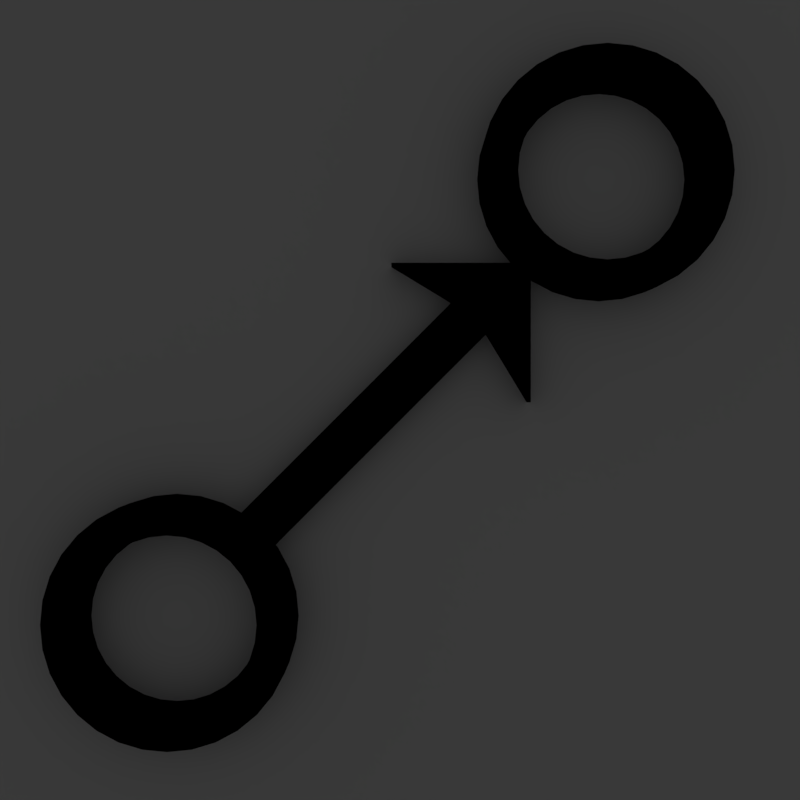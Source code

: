 # Source: Prova.blend  (saved by Blender 2.79.0; exported with 4.5.12 LTS)
import bpy
from mathutils import Matrix  # noqa: F401  (used for matrix-valued properties, if any)

bpy.ops.wm.read_factory_settings(use_empty=True)
scene = bpy.context.scene
scene.name = 'Scene'

# ---- collections
col_collection_1 = bpy.data.collections.new('Collection 1'); scene.collection.children.link(col_collection_1)
col_collection_1.hide_render = True
col_collection_1.hide_viewport = True
col_collection_2 = bpy.data.collections.new('Collection 2'); scene.collection.children.link(col_collection_2)
col_collection_2.hide_render = True
col_collection_2.hide_viewport = True
col_collection_3 = bpy.data.collections.new('Collection 3'); scene.collection.children.link(col_collection_3)
col_collection_3.hide_render = True
col_collection_3.hide_viewport = True
col_collection_4 = bpy.data.collections.new('Collection 4'); scene.collection.children.link(col_collection_4)
col_collection_4.hide_render = True
col_collection_4.hide_viewport = True
col_collection_5 = bpy.data.collections.new('Collection 5'); scene.collection.children.link(col_collection_5)

# ---- materials (node trees are filled in below, after node groups)
mat_material_001 = bpy.data.materials.new('Material.001')
mat_material_001.alpha_threshold = 0.0
mat_material_001.use_transparent_shadow = False
mat_material_001.diffuse_color = (0.0, 0.0, 0.0, 1.0)
mat_material_001.roughness = 0.5
mat_material_002 = bpy.data.materials.new('Material.002')
mat_material_002.alpha_threshold = 0.0
mat_material_002.use_transparent_shadow = False
mat_material_002.diffuse_color = (0.8, 0.01769, 0.009299, 1.0)
mat_material_002.roughness = 0.5

# ---- material node trees

# ---- world
world_world = bpy.data.worlds.new('World'); scene.world = world_world
world_world.color = (0.05088, 0.05088, 0.05088)
world_world.use_sun_shadow = False
world_world.sun_shadow_jitter_overblur = 0.0
world_world.cycles.sampling_method = 'MANUAL'

# ---- cameras
cam_camera = bpy.data.cameras.new('Camera')
cam_camera.clip_end = 100.0
cam_camera.lens = 35.0
cam_camera.sensor_width = 32.0
cam_camera.sensor_height = 18.0
cam_camera.ortho_scale = 7.314
cam_camera.dof.focus_distance = 0.0
cam_camera.dof.aperture_fstop = 128.0

# ---- lights
light_lamp = bpy.data.lights.new('Lamp', 'SUN')
light_lamp.transmission_factor = 0.0
light_lamp.cutoff_distance = 30.0
light_lamp.angle = 0.1993
light_lamp.energy = 0.6
light_lamp.shadow_buffer_clip_start = 1.001
light_lamp.shadow_soft_size = 0.1
light_lamp.shadow_cascade_max_distance = 1000.0

# ---- meshes
me_cylinder_012 = bpy.data.meshes.new('Cylinder.012')
me_cylinder_012.from_pydata([(0.0, 1.0, -1.0), (0.0, 1.0, 1.0), (0.1951, 0.9808, -1.0), (0.1951, 0.9808, 1.0), (0.3827, 0.9239, -1.0), (0.3827, 0.9239, 1.0), (0.5556, 0.8315, -1.0), (0.5556, 0.8315, 1.0), (0.7071, 0.7071, -1.0), (0.7071, 0.7071, 1.0), (0.8315, 0.5556, -1.0), (0.8315, 0.5556, 1.0), (0.9239, 0.3827, -1.0), (0.9239, 0.3827, 1.0), (0.9808, 0.1951, -1.0), (0.9808, 0.1951, 1.0), (1.0, 7.55e-08, -1.0), (1.0, 7.55e-08, 1.0), (0.9808, -0.1951, -1.0), (0.9808, -0.1951, 1.0), (0.9239, -0.3827, -1.0), (0.9239, -0.3827, 1.0), (0.8315, -0.5556, -1.0), (0.8315, -0.5556, 1.0), (0.7071, -0.7071, -1.0), (0.7071, -0.7071, 1.0), (0.5556, -0.8315, -1.0), (0.5556, -0.8315, 1.0), (0.3827, -0.9239, -1.0), (0.3827, -0.9239, 1.0), (0.1951, -0.9808, -1.0), (0.1951, -0.9808, 1.0), (-3.258e-07, -1.0, -1.0), (-3.258e-07, -1.0, 1.0), (-0.1951, -0.9808, -1.0), (-0.1951, -0.9808, 1.0), (-0.3827, -0.9239, -1.0), (-0.3827, -0.9239, 1.0), (-0.5556, -0.8315, -1.0), (-0.5556, -0.8315, 1.0), (-0.7071, -0.7071, -1.0), (-0.7071, -0.7071, 1.0), (-0.8315, -0.5556, -1.0), (-0.8315, -0.5556, 1.0), (-0.9239, -0.3827, -1.0), (-0.9239, -0.3827, 1.0), (-0.9808, -0.1951, -1.0), (-0.9808, -0.1951, 1.0), (-1.0, 9.656e-07, -1.0), (-1.0, 9.656e-07, 1.0), (-0.9808, 0.1951, -1.0), (-0.9808, 0.1951, 1.0), (-0.9239, 0.3827, -1.0), (-0.9239, 0.3827, 1.0), (-0.8315, 0.5556, -1.0), (-0.8315, 0.5556, 1.0), (-0.7071, 0.7071, -1.0), (-0.7071, 0.7071, 1.0), (-0.5556, 0.8315, -1.0), (-0.5556, 0.8315, 1.0), (-0.3827, 0.9239, -1.0), (-0.3827, 0.9239, 1.0), (-0.1951, 0.9808, -1.0), (-0.1951, 0.9808, 1.0), (3.507e-08, 0.7047, 1.0), (0.1375, 0.6912, 1.0), (0.2697, 0.6511, 1.0), (0.3915, 0.5859, 1.0), (0.4983, 0.4983, 1.0), (0.5859, 0.3915, 1.0), (0.6511, 0.2697, 1.0), (0.6912, 0.1375, 1.0), (0.7047, 1.374e-07, 1.0), (0.6912, -0.1375, 1.0), (0.6511, -0.2697, 1.0), (0.5859, -0.3915, 1.0), (0.4983, -0.4983, 1.0), (0.3915, -0.5859, 1.0), (0.2697, -0.6511, 1.0), (0.1375, -0.6912, 1.0), (-1.946e-07, -0.7047, 1.0), (-0.1375, -0.6912, 1.0), (-0.2697, -0.6511, 1.0), (-0.3915, -0.5859, 1.0), (-0.4983, -0.4983, 1.0), (-0.5859, -0.3915, 1.0), (-0.6511, -0.2697, 1.0), (-0.6912, -0.1375, 1.0), (-0.7047, 7.646e-07, 1.0), (-0.6912, 0.1375, 1.0), (-0.6511, 0.2697, 1.0), (-0.5859, 0.3915, 1.0), (-0.4983, 0.4983, 1.0), (-0.3915, 0.5859, 1.0), (-0.2697, 0.6511, 1.0), (-0.1375, 0.6912, 1.0), (3.507e-08, 0.7047, -2.193), (0.1375, 0.6912, -2.193), (0.2697, 0.6511, -2.193), (0.3915, 0.5859, -2.193), (0.4983, 0.4983, -2.193), (0.5859, 0.3915, -2.193), (0.6511, 0.2697, -2.193), (0.6912, 0.1375, -2.193), (0.7047, 1.374e-07, -2.193), (0.6912, -0.1375, -2.193), (0.6511, -0.2697, -2.193), (0.5859, -0.3915, -2.193), (0.4983, -0.4983, -2.193), (0.3915, -0.5859, -2.193), (0.2697, -0.6511, -2.193), (0.1375, -0.6912, -2.193), (-1.946e-07, -0.7047, -2.193), (-0.1375, -0.6912, -2.193), (-0.2697, -0.6511, -2.193), (-0.3915, -0.5859, -2.193), (-0.4983, -0.4983, -2.193), (-0.5859, -0.3915, -2.193), (-0.6511, -0.2697, -2.193), (-0.6912, -0.1375, -2.193), (-0.7047, 7.646e-07, -2.193), (-0.6912, 0.1375, -2.193), (-0.6511, 0.2697, -2.193), (-0.5859, 0.3915, -2.193), (-0.4983, 0.4983, -2.193), (-0.3915, 0.5859, -2.193), (-0.2697, 0.6511, -2.193), (-0.1375, 0.6912, -2.193)], [], [(0, 1, 3, 2), (2, 3, 5, 4), (4, 5, 7, 6), (6, 7, 9, 8), (8, 9, 11, 10), (10, 11, 13, 12), (12, 13, 15, 14), (14, 15, 17, 16), (16, 17, 19, 18), (18, 19, 21, 20), (20, 21, 23, 22), (22, 23, 25, 24), (24, 25, 27, 26), (26, 27, 29, 28), (28, 29, 31, 30), (30, 31, 33, 32), (32, 33, 35, 34), (34, 35, 37, 36), (36, 37, 39, 38), (38, 39, 41, 40), (40, 41, 43, 42), (42, 43, 45, 44), (44, 45, 47, 46), (46, 47, 49, 48), (48, 49, 51, 50), (50, 51, 53, 52), (52, 53, 55, 54), (54, 55, 57, 56), (56, 57, 59, 58), (58, 59, 61, 60), (31, 29, 78, 79), (60, 61, 63, 62), (62, 63, 1, 0), (0, 2, 4, 6, 8, 10, 12, 14, 16, 18, 20, 22, 24, 26, 28, 30, 32, 34, 36, 38, 40, 42, 44, 46, 48, 50, 52, 54, 56, 58, 60, 62), (49, 47, 87, 88), (5, 3, 65, 66), (23, 21, 74, 75), (41, 39, 83, 84), (59, 57, 92, 93), (15, 13, 70, 71), (33, 31, 79, 80), (51, 49, 88, 89), (7, 5, 66, 67), (25, 23, 75, 76), (43, 41, 84, 85), (61, 59, 93, 94), (17, 15, 71, 72), (35, 33, 80, 81), (53, 51, 89, 90), (9, 7, 67, 68), (27, 25, 76, 77), (45, 43, 85, 86), (63, 61, 94, 95), (19, 17, 72, 73), (37, 35, 81, 82), (55, 53, 90, 91), (11, 9, 68, 69), (29, 27, 77, 78), (47, 45, 86, 87), (3, 1, 64, 65), (1, 63, 95, 64), (21, 19, 73, 74), (39, 37, 82, 83), (57, 55, 91, 92), (13, 11, 69, 70), (80, 79, 111, 112), (67, 66, 98, 99), (94, 93, 125, 126), (81, 80, 112, 113), (68, 67, 99, 100), (95, 94, 126, 127), (82, 81, 113, 114), (69, 68, 100, 101), (64, 95, 127, 96), (83, 82, 114, 115), (70, 69, 101, 102), (84, 83, 115, 116), (71, 70, 102, 103), (85, 84, 116, 117), (72, 71, 103, 104), (86, 85, 117, 118), (73, 72, 104, 105), (87, 86, 118, 119), (74, 73, 105, 106), (88, 87, 119, 120), (75, 74, 106, 107), (89, 88, 120, 121), (76, 75, 107, 108), (90, 89, 121, 122), (77, 76, 108, 109), (91, 90, 122, 123), (78, 77, 109, 110), (65, 64, 96, 97), (92, 91, 123, 124), (79, 78, 110, 111), (66, 65, 97, 98), (93, 92, 124, 125)])
me_cylinder_012.materials.append(mat_material_001)
me_cylinder_012.use_remesh_preserve_volume = False
me_cylinder_012.use_remesh_preserve_attributes = False
me_cylinder_012.use_mirror_vertex_groups = False
me_cylinder_012.update()
me_cylinder_011 = bpy.data.meshes.new('Cylinder.011')
me_cylinder_011.from_pydata([(0.0, 1.0, -1.0), (0.0, 1.0, 1.0), (0.1951, 0.9808, -1.0), (0.1951, 0.9808, 1.0), (0.3827, 0.9239, -1.0), (0.3827, 0.9239, 1.0), (0.5556, 0.8315, -1.0), (0.5556, 0.8315, 1.0), (0.7071, 0.7071, -1.0), (0.7071, 0.7071, 1.0), (0.8315, 0.5556, -1.0), (0.8315, 0.5556, 1.0), (0.9239, 0.3827, -1.0), (0.9239, 0.3827, 1.0), (0.9808, 0.1951, -1.0), (0.9808, 0.1951, 1.0), (1.0, 7.55e-08, -1.0), (1.0, 7.55e-08, 1.0), (0.9808, -0.1951, -1.0), (0.9808, -0.1951, 1.0), (0.9239, -0.3827, -1.0), (0.9239, -0.3827, 1.0), (0.8315, -0.5556, -1.0), (0.8315, -0.5556, 1.0), (0.7071, -0.7071, -1.0), (0.7071, -0.7071, 1.0), (0.5556, -0.8315, -1.0), (0.5556, -0.8315, 1.0), (0.3827, -0.9239, -1.0), (0.3827, -0.9239, 1.0), (0.1951, -0.9808, -1.0), (0.1951, -0.9808, 1.0), (-3.258e-07, -1.0, -1.0), (-3.258e-07, -1.0, 1.0), (-0.1951, -0.9808, -1.0), (-0.1951, -0.9808, 1.0), (-0.3827, -0.9239, -1.0), (-0.3827, -0.9239, 1.0), (-0.5556, -0.8315, -1.0), (-0.5556, -0.8315, 1.0), (-0.7071, -0.7071, -1.0), (-0.7071, -0.7071, 1.0), (-0.8315, -0.5556, -1.0), (-0.8315, -0.5556, 1.0), (-0.9239, -0.3827, -1.0), (-0.9239, -0.3827, 1.0), (-0.9808, -0.1951, -1.0), (-0.9808, -0.1951, 1.0), (-1.0, 9.656e-07, -1.0), (-1.0, 9.656e-07, 1.0), (-0.9808, 0.1951, -1.0), (-0.9808, 0.1951, 1.0), (-0.9239, 0.3827, -1.0), (-0.9239, 0.3827, 1.0), (-0.8315, 0.5556, -1.0), (-0.8315, 0.5556, 1.0), (-0.7071, 0.7071, -1.0), (-0.7071, 0.7071, 1.0), (-0.5556, 0.8315, -1.0), (-0.5556, 0.8315, 1.0), (-0.3827, 0.9239, -1.0), (-0.3827, 0.9239, 1.0), (-0.1951, 0.9808, -1.0), (-0.1951, 0.9808, 1.0), (3.507e-08, 0.7047, 1.0), (0.1375, 0.6912, 1.0), (0.2697, 0.6511, 1.0), (0.3915, 0.5859, 1.0), (0.4983, 0.4983, 1.0), (0.5859, 0.3915, 1.0), (0.6511, 0.2697, 1.0), (0.6912, 0.1375, 1.0), (0.7047, 1.374e-07, 1.0), (0.6912, -0.1375, 1.0), (0.6511, -0.2697, 1.0), (0.5859, -0.3915, 1.0), (0.4983, -0.4983, 1.0), (0.3915, -0.5859, 1.0), (0.2697, -0.6511, 1.0), (0.1375, -0.6912, 1.0), (-1.946e-07, -0.7047, 1.0), (-0.1375, -0.6912, 1.0), (-0.2697, -0.6511, 1.0), (-0.3915, -0.5859, 1.0), (-0.4983, -0.4983, 1.0), (-0.5859, -0.3915, 1.0), (-0.6511, -0.2697, 1.0), (-0.6912, -0.1375, 1.0), (-0.7047, 7.646e-07, 1.0), (-0.6912, 0.1375, 1.0), (-0.6511, 0.2697, 1.0), (-0.5859, 0.3915, 1.0), (-0.4983, 0.4983, 1.0), (-0.3915, 0.5859, 1.0), (-0.2697, 0.6511, 1.0), (-0.1375, 0.6912, 1.0), (3.507e-08, 0.7047, -2.193), (0.1375, 0.6912, -2.193), (0.2697, 0.6511, -2.193), (0.3915, 0.5859, -2.193), (0.4983, 0.4983, -2.193), (0.5859, 0.3915, -2.193), (0.6511, 0.2697, -2.193), (0.6912, 0.1375, -2.193), (0.7047, 1.374e-07, -2.193), (0.6912, -0.1375, -2.193), (0.6511, -0.2697, -2.193), (0.5859, -0.3915, -2.193), (0.4983, -0.4983, -2.193), (0.3915, -0.5859, -2.193), (0.2697, -0.6511, -2.193), (0.1375, -0.6912, -2.193), (-1.946e-07, -0.7047, -2.193), (-0.1375, -0.6912, -2.193), (-0.2697, -0.6511, -2.193), (-0.3915, -0.5859, -2.193), (-0.4983, -0.4983, -2.193), (-0.5859, -0.3915, -2.193), (-0.6511, -0.2697, -2.193), (-0.6912, -0.1375, -2.193), (-0.7047, 7.646e-07, -2.193), (-0.6912, 0.1375, -2.193), (-0.6511, 0.2697, -2.193), (-0.5859, 0.3915, -2.193), (-0.4983, 0.4983, -2.193), (-0.3915, 0.5859, -2.193), (-0.2697, 0.6511, -2.193), (-0.1375, 0.6912, -2.193)], [], [(0, 1, 3, 2), (2, 3, 5, 4), (4, 5, 7, 6), (6, 7, 9, 8), (8, 9, 11, 10), (10, 11, 13, 12), (12, 13, 15, 14), (14, 15, 17, 16), (16, 17, 19, 18), (18, 19, 21, 20), (20, 21, 23, 22), (22, 23, 25, 24), (24, 25, 27, 26), (26, 27, 29, 28), (28, 29, 31, 30), (30, 31, 33, 32), (32, 33, 35, 34), (34, 35, 37, 36), (36, 37, 39, 38), (38, 39, 41, 40), (40, 41, 43, 42), (42, 43, 45, 44), (44, 45, 47, 46), (46, 47, 49, 48), (48, 49, 51, 50), (50, 51, 53, 52), (52, 53, 55, 54), (54, 55, 57, 56), (56, 57, 59, 58), (58, 59, 61, 60), (31, 29, 78, 79), (60, 61, 63, 62), (62, 63, 1, 0), (0, 2, 4, 6, 8, 10, 12, 14, 16, 18, 20, 22, 24, 26, 28, 30, 32, 34, 36, 38, 40, 42, 44, 46, 48, 50, 52, 54, 56, 58, 60, 62), (49, 47, 87, 88), (5, 3, 65, 66), (23, 21, 74, 75), (41, 39, 83, 84), (59, 57, 92, 93), (15, 13, 70, 71), (33, 31, 79, 80), (51, 49, 88, 89), (7, 5, 66, 67), (25, 23, 75, 76), (43, 41, 84, 85), (61, 59, 93, 94), (17, 15, 71, 72), (35, 33, 80, 81), (53, 51, 89, 90), (9, 7, 67, 68), (27, 25, 76, 77), (45, 43, 85, 86), (63, 61, 94, 95), (19, 17, 72, 73), (37, 35, 81, 82), (55, 53, 90, 91), (11, 9, 68, 69), (29, 27, 77, 78), (47, 45, 86, 87), (3, 1, 64, 65), (1, 63, 95, 64), (21, 19, 73, 74), (39, 37, 82, 83), (57, 55, 91, 92), (13, 11, 69, 70), (80, 79, 111, 112), (67, 66, 98, 99), (94, 93, 125, 126), (81, 80, 112, 113), (68, 67, 99, 100), (95, 94, 126, 127), (82, 81, 113, 114), (69, 68, 100, 101), (64, 95, 127, 96), (83, 82, 114, 115), (70, 69, 101, 102), (84, 83, 115, 116), (71, 70, 102, 103), (85, 84, 116, 117), (72, 71, 103, 104), (86, 85, 117, 118), (73, 72, 104, 105), (87, 86, 118, 119), (74, 73, 105, 106), (88, 87, 119, 120), (75, 74, 106, 107), (89, 88, 120, 121), (76, 75, 107, 108), (90, 89, 121, 122), (77, 76, 108, 109), (91, 90, 122, 123), (78, 77, 109, 110), (65, 64, 96, 97), (92, 91, 123, 124), (79, 78, 110, 111), (66, 65, 97, 98), (93, 92, 124, 125)])
me_cylinder_011.materials.append(mat_material_001)
me_cylinder_011.use_remesh_preserve_volume = False
me_cylinder_011.use_remesh_preserve_attributes = False
me_cylinder_011.use_mirror_vertex_groups = False
me_cylinder_011.update()
me_cylinder_002 = bpy.data.meshes.new('Cylinder.002')
me_cylinder_002.from_pydata([(0.0, 1.0, -1.0), (0.0, 1.0, 1.0), (0.1951, 0.9808, -1.0), (0.1951, 0.9808, 1.0), (0.3827, 0.9239, -1.0), (0.3827, 0.9239, 1.0), (0.5556, 0.8315, -1.0), (0.5556, 0.8315, 1.0), (0.7071, 0.7071, -1.0), (0.7071, 0.7071, 1.0), (0.8315, 0.5556, -1.0), (0.8315, 0.5556, 1.0), (0.9239, 0.3827, -1.0), (0.9239, 0.3827, 1.0), (0.9808, 0.1951, -1.0), (0.9808, 0.1951, 1.0), (1.0, 7.55e-08, -1.0), (1.0, 7.55e-08, 1.0), (0.9808, -0.1951, -1.0), (0.9808, -0.1951, 1.0), (0.9239, -0.3827, -1.0), (0.9239, -0.3827, 1.0), (0.8315, -0.5556, -1.0), (0.8315, -0.5556, 1.0), (0.7071, -0.7071, -1.0), (0.7071, -0.7071, 1.0), (0.5556, -0.8315, -1.0), (0.5556, -0.8315, 1.0), (0.3827, -0.9239, -1.0), (0.3827, -0.9239, 1.0), (0.1951, -0.9808, -1.0), (0.1951, -0.9808, 1.0), (-3.258e-07, -1.0, -1.0), (-3.258e-07, -1.0, 1.0), (-0.1951, -0.9808, -1.0), (-0.1951, -0.9808, 1.0), (-0.3827, -0.9239, -1.0), (-0.3827, -0.9239, 1.0), (-0.5556, -0.8315, -1.0), (-0.5556, -0.8315, 1.0), (-0.7071, -0.7071, -1.0), (-0.7071, -0.7071, 1.0), (-0.8315, -0.5556, -1.0), (-0.8315, -0.5556, 1.0), (-0.9239, -0.3827, -1.0), (-0.9239, -0.3827, 1.0), (-0.9808, -0.1951, -1.0), (-0.9808, -0.1951, 1.0), (-1.0, 9.656e-07, -1.0), (-1.0, 9.656e-07, 1.0), (-0.9808, 0.1951, -1.0), (-0.9808, 0.1951, 1.0), (-0.9239, 0.3827, -1.0), (-0.9239, 0.3827, 1.0), (-0.8315, 0.5556, -1.0), (-0.8315, 0.5556, 1.0), (-0.7071, 0.7071, -1.0), (-0.7071, 0.7071, 1.0), (-0.5556, 0.8315, -1.0), (-0.5556, 0.8315, 1.0), (-0.3827, 0.9239, -1.0), (-0.3827, 0.9239, 1.0), (-0.1951, 0.9808, -1.0), (-0.1951, 0.9808, 1.0)], [], [(0, 1, 3, 2), (2, 3, 5, 4), (4, 5, 7, 6), (6, 7, 9, 8), (8, 9, 11, 10), (10, 11, 13, 12), (12, 13, 15, 14), (14, 15, 17, 16), (16, 17, 19, 18), (18, 19, 21, 20), (20, 21, 23, 22), (22, 23, 25, 24), (24, 25, 27, 26), (26, 27, 29, 28), (28, 29, 31, 30), (30, 31, 33, 32), (32, 33, 35, 34), (34, 35, 37, 36), (36, 37, 39, 38), (38, 39, 41, 40), (40, 41, 43, 42), (42, 43, 45, 44), (44, 45, 47, 46), (46, 47, 49, 48), (48, 49, 51, 50), (50, 51, 53, 52), (52, 53, 55, 54), (54, 55, 57, 56), (56, 57, 59, 58), (58, 59, 61, 60), (3, 1, 63, 61, 59, 57, 55, 53, 51, 49, 47, 45, 43, 41, 39, 37, 35, 33, 31, 29, 27, 25, 23, 21, 19, 17, 15, 13, 11, 9, 7, 5), (60, 61, 63, 62), (62, 63, 1, 0), (0, 2, 4, 6, 8, 10, 12, 14, 16, 18, 20, 22, 24, 26, 28, 30, 32, 34, 36, 38, 40, 42, 44, 46, 48, 50, 52, 54, 56, 58, 60, 62)])
me_cylinder_002.materials.append(mat_material_001)
me_cylinder_002.use_remesh_preserve_volume = False
me_cylinder_002.use_remesh_preserve_attributes = False
me_cylinder_002.use_mirror_vertex_groups = False
me_cylinder_002.update()
me_plane = bpy.data.meshes.new('Plane')
me_plane.from_pydata([(-1.0, -1.0, 0.0), (1.0, -1.0, 0.0), (-1.0, 1.0, 0.0), (1.0, 1.0, 0.0)], [], [(0, 1, 3, 2)])
me_plane.use_remesh_preserve_volume = False
me_plane.use_remesh_preserve_attributes = False
me_plane.use_mirror_vertex_groups = False
me_plane.update()
me_cylinder_005 = bpy.data.meshes.new('Cylinder.005')
me_cylinder_005.from_pydata([(0.0, 1.0, -1.0), (0.0, 1.0, 1.0), (0.1951, 0.9808, -1.0), (0.1951, 0.9808, 1.0), (0.3827, 0.9239, -1.0), (0.3827, 0.9239, 1.0), (0.5556, 0.8315, -1.0), (0.5556, 0.8315, 1.0), (0.7071, 0.7071, -1.0), (0.7071, 0.7071, 1.0), (0.8315, 0.5556, -1.0), (0.8315, 0.5556, 1.0), (0.9239, 0.3827, -1.0), (0.9239, 0.3827, 1.0), (0.9808, 0.1951, -1.0), (0.9808, 0.1951, 1.0), (1.0, 7.55e-08, -1.0), (1.0, 7.55e-08, 1.0), (0.9808, -0.1951, -1.0), (0.9808, -0.1951, 1.0), (0.9239, -0.3827, -1.0), (0.9239, -0.3827, 1.0), (0.8315, -0.5556, -1.0), (0.8315, -0.5556, 1.0), (0.7071, -0.7071, -1.0), (0.7071, -0.7071, 1.0), (0.5556, -0.8315, -1.0), (0.5556, -0.8315, 1.0), (0.3827, -0.9239, -1.0), (0.3827, -0.9239, 1.0), (0.1951, -0.9808, -1.0), (0.1951, -0.9808, 1.0), (-3.258e-07, -1.0, -1.0), (-3.258e-07, -1.0, 1.0), (-0.1951, -0.9808, -1.0), (-0.1951, -0.9808, 1.0), (-0.3827, -0.9239, -1.0), (-0.3827, -0.9239, 1.0), (-0.5556, -0.8315, -1.0), (-0.5556, -0.8315, 1.0), (-0.7071, -0.7071, -1.0), (-0.7071, -0.7071, 1.0), (-0.8315, -0.5556, -1.0), (-0.8315, -0.5556, 1.0), (-0.9239, -0.3827, -1.0), (-0.9239, -0.3827, 1.0), (-0.9808, -0.1951, -1.0), (-0.9808, -0.1951, 1.0), (-1.0, 9.656e-07, -1.0), (-1.0, 9.656e-07, 1.0), (-0.9808, 0.1951, -1.0), (-0.9808, 0.1951, 1.0), (-0.9239, 0.3827, -1.0), (-0.9239, 0.3827, 1.0), (-0.8315, 0.5556, -1.0), (-0.8315, 0.5556, 1.0), (-0.7071, 0.7071, -1.0), (-0.7071, 0.7071, 1.0), (-0.5556, 0.8315, -1.0), (-0.5556, 0.8315, 1.0), (-0.3827, 0.9239, -1.0), (-0.3827, 0.9239, 1.0), (-0.1951, 0.9808, -1.0), (-0.1951, 0.9808, 1.0), (3.507e-08, 0.7047, 1.0), (0.1375, 0.6912, 1.0), (0.2697, 0.6511, 1.0), (0.3915, 0.5859, 1.0), (0.4983, 0.4983, 1.0), (0.5859, 0.3915, 1.0), (0.6511, 0.2697, 1.0), (0.6912, 0.1375, 1.0), (0.7047, 1.374e-07, 1.0), (0.6912, -0.1375, 1.0), (0.6511, -0.2697, 1.0), (0.5859, -0.3915, 1.0), (0.4983, -0.4983, 1.0), (0.3915, -0.5859, 1.0), (0.2697, -0.6511, 1.0), (0.1375, -0.6912, 1.0), (-1.946e-07, -0.7047, 1.0), (-0.1375, -0.6912, 1.0), (-0.2697, -0.6511, 1.0), (-0.3915, -0.5859, 1.0), (-0.4983, -0.4983, 1.0), (-0.5859, -0.3915, 1.0), (-0.6511, -0.2697, 1.0), (-0.6912, -0.1375, 1.0), (-0.7047, 7.646e-07, 1.0), (-0.6912, 0.1375, 1.0), (-0.6511, 0.2697, 1.0), (-0.5859, 0.3915, 1.0), (-0.4983, 0.4983, 1.0), (-0.3915, 0.5859, 1.0), (-0.2697, 0.6511, 1.0), (-0.1375, 0.6912, 1.0), (3.507e-08, 0.7047, -2.193), (0.1375, 0.6912, -2.193), (0.2697, 0.6511, -2.193), (0.3915, 0.5859, -2.193), (0.4983, 0.4983, -2.193), (0.5859, 0.3915, -2.193), (0.6511, 0.2697, -2.193), (0.6912, 0.1375, -2.193), (0.7047, 1.374e-07, -2.193), (0.6912, -0.1375, -2.193), (0.6511, -0.2697, -2.193), (0.5859, -0.3915, -2.193), (0.4983, -0.4983, -2.193), (0.3915, -0.5859, -2.193), (0.2697, -0.6511, -2.193), (0.1375, -0.6912, -2.193), (-1.946e-07, -0.7047, -2.193), (-0.1375, -0.6912, -2.193), (-0.2697, -0.6511, -2.193), (-0.3915, -0.5859, -2.193), (-0.4983, -0.4983, -2.193), (-0.5859, -0.3915, -2.193), (-0.6511, -0.2697, -2.193), (-0.6912, -0.1375, -2.193), (-0.7047, 7.646e-07, -2.193), (-0.6912, 0.1375, -2.193), (-0.6511, 0.2697, -2.193), (-0.5859, 0.3915, -2.193), (-0.4983, 0.4983, -2.193), (-0.3915, 0.5859, -2.193), (-0.2697, 0.6511, -2.193), (-0.1375, 0.6912, -2.193)], [], [(0, 1, 3, 2), (2, 3, 5, 4), (4, 5, 7, 6), (6, 7, 9, 8), (8, 9, 11, 10), (10, 11, 13, 12), (12, 13, 15, 14), (14, 15, 17, 16), (16, 17, 19, 18), (18, 19, 21, 20), (20, 21, 23, 22), (22, 23, 25, 24), (24, 25, 27, 26), (26, 27, 29, 28), (28, 29, 31, 30), (30, 31, 33, 32), (32, 33, 35, 34), (34, 35, 37, 36), (36, 37, 39, 38), (38, 39, 41, 40), (40, 41, 43, 42), (42, 43, 45, 44), (44, 45, 47, 46), (46, 47, 49, 48), (48, 49, 51, 50), (50, 51, 53, 52), (52, 53, 55, 54), (54, 55, 57, 56), (56, 57, 59, 58), (58, 59, 61, 60), (31, 29, 78, 79), (60, 61, 63, 62), (62, 63, 1, 0), (0, 2, 4, 6, 8, 10, 12, 14, 16, 18, 20, 22, 24, 26, 28, 30, 32, 34, 36, 38, 40, 42, 44, 46, 48, 50, 52, 54, 56, 58, 60, 62), (49, 47, 87, 88), (5, 3, 65, 66), (23, 21, 74, 75), (41, 39, 83, 84), (59, 57, 92, 93), (15, 13, 70, 71), (33, 31, 79, 80), (51, 49, 88, 89), (7, 5, 66, 67), (25, 23, 75, 76), (43, 41, 84, 85), (61, 59, 93, 94), (17, 15, 71, 72), (35, 33, 80, 81), (53, 51, 89, 90), (9, 7, 67, 68), (27, 25, 76, 77), (45, 43, 85, 86), (63, 61, 94, 95), (19, 17, 72, 73), (37, 35, 81, 82), (55, 53, 90, 91), (11, 9, 68, 69), (29, 27, 77, 78), (47, 45, 86, 87), (3, 1, 64, 65), (1, 63, 95, 64), (21, 19, 73, 74), (39, 37, 82, 83), (57, 55, 91, 92), (13, 11, 69, 70), (80, 79, 111, 112), (67, 66, 98, 99), (94, 93, 125, 126), (81, 80, 112, 113), (68, 67, 99, 100), (95, 94, 126, 127), (82, 81, 113, 114), (69, 68, 100, 101), (64, 95, 127, 96), (83, 82, 114, 115), (70, 69, 101, 102), (84, 83, 115, 116), (71, 70, 102, 103), (85, 84, 116, 117), (72, 71, 103, 104), (86, 85, 117, 118), (73, 72, 104, 105), (87, 86, 118, 119), (74, 73, 105, 106), (88, 87, 119, 120), (75, 74, 106, 107), (89, 88, 120, 121), (76, 75, 107, 108), (90, 89, 121, 122), (77, 76, 108, 109), (91, 90, 122, 123), (78, 77, 109, 110), (65, 64, 96, 97), (92, 91, 123, 124), (79, 78, 110, 111), (66, 65, 97, 98), (93, 92, 124, 125)])
me_cylinder_005.materials.append(mat_material_001)
me_cylinder_005.use_remesh_preserve_volume = False
me_cylinder_005.use_remesh_preserve_attributes = False
me_cylinder_005.use_mirror_vertex_groups = False
me_cylinder_005.update()
me_cylinder_004 = bpy.data.meshes.new('Cylinder.004')
me_cylinder_004.from_pydata([(0.0, 1.0, -1.0), (0.0, 1.0, 1.0), (0.1951, 0.9808, -1.0), (0.1951, 0.9808, 1.0), (0.3827, 0.9239, -1.0), (0.3827, 0.9239, 1.0), (0.5556, 0.8315, -1.0), (0.5556, 0.8315, 1.0), (0.7071, 0.7071, -1.0), (0.7071, 0.7071, 1.0), (0.8315, 0.5556, -1.0), (0.8315, 0.5556, 1.0), (0.9239, 0.3827, -1.0), (0.9239, 0.3827, 1.0), (0.9808, 0.1951, -1.0), (0.9808, 0.1951, 1.0), (1.0, 7.55e-08, -1.0), (1.0, 7.55e-08, 1.0), (0.9808, -0.1951, -1.0), (0.9808, -0.1951, 1.0), (0.9239, -0.3827, -1.0), (0.9239, -0.3827, 1.0), (0.8315, -0.5556, -1.0), (0.8315, -0.5556, 1.0), (0.7071, -0.7071, -1.0), (0.7071, -0.7071, 1.0), (0.5556, -0.8315, -1.0), (0.5556, -0.8315, 1.0), (0.3827, -0.9239, -1.0), (0.3827, -0.9239, 1.0), (0.1951, -0.9808, -1.0), (0.1951, -0.9808, 1.0), (-3.258e-07, -1.0, -1.0), (-3.258e-07, -1.0, 1.0), (-0.1951, -0.9808, -1.0), (-0.1951, -0.9808, 1.0), (-0.3827, -0.9239, -1.0), (-0.3827, -0.9239, 1.0), (-0.5556, -0.8315, -1.0), (-0.5556, -0.8315, 1.0), (-0.7071, -0.7071, -1.0), (-0.7071, -0.7071, 1.0), (-0.8315, -0.5556, -1.0), (-0.8315, -0.5556, 1.0), (-0.9239, -0.3827, -1.0), (-0.9239, -0.3827, 1.0), (-0.9808, -0.1951, -1.0), (-0.9808, -0.1951, 1.0), (-1.0, 9.656e-07, -1.0), (-1.0, 9.656e-07, 1.0), (-0.9808, 0.1951, -1.0), (-0.9808, 0.1951, 1.0), (-0.9239, 0.3827, -1.0), (-0.9239, 0.3827, 1.0), (-0.8315, 0.5556, -1.0), (-0.8315, 0.5556, 1.0), (-0.7071, 0.7071, -1.0), (-0.7071, 0.7071, 1.0), (-0.5556, 0.8315, -1.0), (-0.5556, 0.8315, 1.0), (-0.3827, 0.9239, -1.0), (-0.3827, 0.9239, 1.0), (-0.1951, 0.9808, -1.0), (-0.1951, 0.9808, 1.0), (3.507e-08, 0.7047, 1.0), (0.1375, 0.6912, 1.0), (0.2697, 0.6511, 1.0), (0.3915, 0.5859, 1.0), (0.4983, 0.4983, 1.0), (0.5859, 0.3915, 1.0), (0.6511, 0.2697, 1.0), (0.6912, 0.1375, 1.0), (0.7047, 1.374e-07, 1.0), (0.6912, -0.1375, 1.0), (0.6511, -0.2697, 1.0), (0.5859, -0.3915, 1.0), (0.4983, -0.4983, 1.0), (0.3915, -0.5859, 1.0), (0.2697, -0.6511, 1.0), (0.1375, -0.6912, 1.0), (-1.946e-07, -0.7047, 1.0), (-0.1375, -0.6912, 1.0), (-0.2697, -0.6511, 1.0), (-0.3915, -0.5859, 1.0), (-0.4983, -0.4983, 1.0), (-0.5859, -0.3915, 1.0), (-0.6511, -0.2697, 1.0), (-0.6912, -0.1375, 1.0), (-0.7047, 7.646e-07, 1.0), (-0.6912, 0.1375, 1.0), (-0.6511, 0.2697, 1.0), (-0.5859, 0.3915, 1.0), (-0.4983, 0.4983, 1.0), (-0.3915, 0.5859, 1.0), (-0.2697, 0.6511, 1.0), (-0.1375, 0.6912, 1.0), (3.507e-08, 0.7047, -2.193), (0.1375, 0.6912, -2.193), (0.2697, 0.6511, -2.193), (0.3915, 0.5859, -2.193), (0.4983, 0.4983, -2.193), (0.5859, 0.3915, -2.193), (0.6511, 0.2697, -2.193), (0.6912, 0.1375, -2.193), (0.7047, 1.374e-07, -2.193), (0.6912, -0.1375, -2.193), (0.6511, -0.2697, -2.193), (0.5859, -0.3915, -2.193), (0.4983, -0.4983, -2.193), (0.3915, -0.5859, -2.193), (0.2697, -0.6511, -2.193), (0.1375, -0.6912, -2.193), (-1.946e-07, -0.7047, -2.193), (-0.1375, -0.6912, -2.193), (-0.2697, -0.6511, -2.193), (-0.3915, -0.5859, -2.193), (-0.4983, -0.4983, -2.193), (-0.5859, -0.3915, -2.193), (-0.6511, -0.2697, -2.193), (-0.6912, -0.1375, -2.193), (-0.7047, 7.646e-07, -2.193), (-0.6912, 0.1375, -2.193), (-0.6511, 0.2697, -2.193), (-0.5859, 0.3915, -2.193), (-0.4983, 0.4983, -2.193), (-0.3915, 0.5859, -2.193), (-0.2697, 0.6511, -2.193), (-0.1375, 0.6912, -2.193)], [], [(0, 1, 3, 2), (2, 3, 5, 4), (4, 5, 7, 6), (6, 7, 9, 8), (8, 9, 11, 10), (10, 11, 13, 12), (12, 13, 15, 14), (14, 15, 17, 16), (16, 17, 19, 18), (18, 19, 21, 20), (20, 21, 23, 22), (22, 23, 25, 24), (24, 25, 27, 26), (26, 27, 29, 28), (28, 29, 31, 30), (30, 31, 33, 32), (32, 33, 35, 34), (34, 35, 37, 36), (36, 37, 39, 38), (38, 39, 41, 40), (40, 41, 43, 42), (42, 43, 45, 44), (44, 45, 47, 46), (46, 47, 49, 48), (48, 49, 51, 50), (50, 51, 53, 52), (52, 53, 55, 54), (54, 55, 57, 56), (56, 57, 59, 58), (58, 59, 61, 60), (31, 29, 78, 79), (60, 61, 63, 62), (62, 63, 1, 0), (0, 2, 4, 6, 8, 10, 12, 14, 16, 18, 20, 22, 24, 26, 28, 30, 32, 34, 36, 38, 40, 42, 44, 46, 48, 50, 52, 54, 56, 58, 60, 62), (49, 47, 87, 88), (5, 3, 65, 66), (23, 21, 74, 75), (41, 39, 83, 84), (59, 57, 92, 93), (15, 13, 70, 71), (33, 31, 79, 80), (51, 49, 88, 89), (7, 5, 66, 67), (25, 23, 75, 76), (43, 41, 84, 85), (61, 59, 93, 94), (17, 15, 71, 72), (35, 33, 80, 81), (53, 51, 89, 90), (9, 7, 67, 68), (27, 25, 76, 77), (45, 43, 85, 86), (63, 61, 94, 95), (19, 17, 72, 73), (37, 35, 81, 82), (55, 53, 90, 91), (11, 9, 68, 69), (29, 27, 77, 78), (47, 45, 86, 87), (3, 1, 64, 65), (1, 63, 95, 64), (21, 19, 73, 74), (39, 37, 82, 83), (57, 55, 91, 92), (13, 11, 69, 70), (80, 79, 111, 112), (67, 66, 98, 99), (94, 93, 125, 126), (81, 80, 112, 113), (68, 67, 99, 100), (95, 94, 126, 127), (82, 81, 113, 114), (69, 68, 100, 101), (64, 95, 127, 96), (83, 82, 114, 115), (70, 69, 101, 102), (84, 83, 115, 116), (71, 70, 102, 103), (85, 84, 116, 117), (72, 71, 103, 104), (86, 85, 117, 118), (73, 72, 104, 105), (87, 86, 118, 119), (74, 73, 105, 106), (88, 87, 119, 120), (75, 74, 106, 107), (89, 88, 120, 121), (76, 75, 107, 108), (90, 89, 121, 122), (77, 76, 108, 109), (91, 90, 122, 123), (78, 77, 109, 110), (65, 64, 96, 97), (92, 91, 123, 124), (79, 78, 110, 111), (66, 65, 97, 98), (93, 92, 124, 125)])
me_cylinder_004.materials.append(mat_material_001)
me_cylinder_004.use_remesh_preserve_volume = False
me_cylinder_004.use_remesh_preserve_attributes = False
me_cylinder_004.use_mirror_vertex_groups = False
me_cylinder_004.update()
me_cylinder_003 = bpy.data.meshes.new('Cylinder.003')
me_cylinder_003.from_pydata([(0.0, 1.0, -1.0), (0.0, 1.0, 1.0), (0.1951, 0.9808, -1.0), (0.1951, 0.9808, 1.0), (0.3827, 0.9239, -1.0), (0.3827, 0.9239, 1.0), (0.5556, 0.8315, -1.0), (0.5556, 0.8315, 1.0), (0.7071, 0.7071, -1.0), (0.7071, 0.7071, 1.0), (0.8315, 0.5556, -1.0), (0.8315, 0.5556, 1.0), (0.9239, 0.3827, -1.0), (0.9239, 0.3827, 1.0), (0.9808, 0.1951, -1.0), (0.9808, 0.1951, 1.0), (1.0, 7.55e-08, -1.0), (1.0, 7.55e-08, 1.0), (0.9808, -0.1951, -1.0), (0.9808, -0.1951, 1.0), (0.9239, -0.3827, -1.0), (0.9239, -0.3827, 1.0), (0.8315, -0.5556, -1.0), (0.8315, -0.5556, 1.0), (0.7071, -0.7071, -1.0), (0.7071, -0.7071, 1.0), (0.5556, -0.8315, -1.0), (0.5556, -0.8315, 1.0), (0.3827, -0.9239, -1.0), (0.3827, -0.9239, 1.0), (0.1951, -0.9808, -1.0), (0.1951, -0.9808, 1.0), (-3.258e-07, -1.0, -1.0), (-3.258e-07, -1.0, 1.0), (-0.1951, -0.9808, -1.0), (-0.1951, -0.9808, 1.0), (-0.3827, -0.9239, -1.0), (-0.3827, -0.9239, 1.0), (-0.5556, -0.8315, -1.0), (-0.5556, -0.8315, 1.0), (-0.7071, -0.7071, -1.0), (-0.7071, -0.7071, 1.0), (-0.8315, -0.5556, -1.0), (-0.8315, -0.5556, 1.0), (-0.9239, -0.3827, -1.0), (-0.9239, -0.3827, 1.0), (-0.9808, -0.1951, -1.0), (-0.9808, -0.1951, 1.0), (-1.0, 9.656e-07, -1.0), (-1.0, 9.656e-07, 1.0), (-0.9808, 0.1951, -1.0), (-0.9808, 0.1951, 1.0), (-0.9239, 0.3827, -1.0), (-0.9239, 0.3827, 1.0), (-0.8315, 0.5556, -1.0), (-0.8315, 0.5556, 1.0), (-0.7071, 0.7071, -1.0), (-0.7071, 0.7071, 1.0), (-0.5556, 0.8315, -1.0), (-0.5556, 0.8315, 1.0), (-0.3827, 0.9239, -1.0), (-0.3827, 0.9239, 1.0), (-0.1951, 0.9808, -1.0), (-0.1951, 0.9808, 1.0), (3.507e-08, 0.7047, 1.0), (0.1375, 0.6912, 1.0), (0.2697, 0.6511, 1.0), (0.3915, 0.5859, 1.0), (0.4983, 0.4983, 1.0), (0.5859, 0.3915, 1.0), (0.6511, 0.2697, 1.0), (0.6912, 0.1375, 1.0), (0.7047, 1.374e-07, 1.0), (0.6912, -0.1375, 1.0), (0.6511, -0.2697, 1.0), (0.5859, -0.3915, 1.0), (0.4983, -0.4983, 1.0), (0.3915, -0.5859, 1.0), (0.2697, -0.6511, 1.0), (0.1375, -0.6912, 1.0), (-1.946e-07, -0.7047, 1.0), (-0.1375, -0.6912, 1.0), (-0.2697, -0.6511, 1.0), (-0.3915, -0.5859, 1.0), (-0.4983, -0.4983, 1.0), (-0.5859, -0.3915, 1.0), (-0.6511, -0.2697, 1.0), (-0.6912, -0.1375, 1.0), (-0.7047, 7.646e-07, 1.0), (-0.6912, 0.1375, 1.0), (-0.6511, 0.2697, 1.0), (-0.5859, 0.3915, 1.0), (-0.4983, 0.4983, 1.0), (-0.3915, 0.5859, 1.0), (-0.2697, 0.6511, 1.0), (-0.1375, 0.6912, 1.0), (3.507e-08, 0.7047, -2.193), (0.1375, 0.6912, -2.193), (0.2697, 0.6511, -2.193), (0.3915, 0.5859, -2.193), (0.4983, 0.4983, -2.193), (0.5859, 0.3915, -2.193), (0.6511, 0.2697, -2.193), (0.6912, 0.1375, -2.193), (0.7047, 1.374e-07, -2.193), (0.6912, -0.1375, -2.193), (0.6511, -0.2697, -2.193), (0.5859, -0.3915, -2.193), (0.4983, -0.4983, -2.193), (0.3915, -0.5859, -2.193), (0.2697, -0.6511, -2.193), (0.1375, -0.6912, -2.193), (-1.946e-07, -0.7047, -2.193), (-0.1375, -0.6912, -2.193), (-0.2697, -0.6511, -2.193), (-0.3915, -0.5859, -2.193), (-0.4983, -0.4983, -2.193), (-0.5859, -0.3915, -2.193), (-0.6511, -0.2697, -2.193), (-0.6912, -0.1375, -2.193), (-0.7047, 7.646e-07, -2.193), (-0.6912, 0.1375, -2.193), (-0.6511, 0.2697, -2.193), (-0.5859, 0.3915, -2.193), (-0.4983, 0.4983, -2.193), (-0.3915, 0.5859, -2.193), (-0.2697, 0.6511, -2.193), (-0.1375, 0.6912, -2.193)], [], [(0, 1, 3, 2), (2, 3, 5, 4), (4, 5, 7, 6), (6, 7, 9, 8), (8, 9, 11, 10), (10, 11, 13, 12), (12, 13, 15, 14), (14, 15, 17, 16), (16, 17, 19, 18), (18, 19, 21, 20), (20, 21, 23, 22), (22, 23, 25, 24), (24, 25, 27, 26), (26, 27, 29, 28), (28, 29, 31, 30), (30, 31, 33, 32), (32, 33, 35, 34), (34, 35, 37, 36), (36, 37, 39, 38), (38, 39, 41, 40), (40, 41, 43, 42), (42, 43, 45, 44), (44, 45, 47, 46), (46, 47, 49, 48), (48, 49, 51, 50), (50, 51, 53, 52), (52, 53, 55, 54), (54, 55, 57, 56), (56, 57, 59, 58), (58, 59, 61, 60), (31, 29, 78, 79), (60, 61, 63, 62), (62, 63, 1, 0), (0, 2, 4, 6, 8, 10, 12, 14, 16, 18, 20, 22, 24, 26, 28, 30, 32, 34, 36, 38, 40, 42, 44, 46, 48, 50, 52, 54, 56, 58, 60, 62), (49, 47, 87, 88), (5, 3, 65, 66), (23, 21, 74, 75), (41, 39, 83, 84), (59, 57, 92, 93), (15, 13, 70, 71), (33, 31, 79, 80), (51, 49, 88, 89), (7, 5, 66, 67), (25, 23, 75, 76), (43, 41, 84, 85), (61, 59, 93, 94), (17, 15, 71, 72), (35, 33, 80, 81), (53, 51, 89, 90), (9, 7, 67, 68), (27, 25, 76, 77), (45, 43, 85, 86), (63, 61, 94, 95), (19, 17, 72, 73), (37, 35, 81, 82), (55, 53, 90, 91), (11, 9, 68, 69), (29, 27, 77, 78), (47, 45, 86, 87), (3, 1, 64, 65), (1, 63, 95, 64), (21, 19, 73, 74), (39, 37, 82, 83), (57, 55, 91, 92), (13, 11, 69, 70), (80, 79, 111, 112), (67, 66, 98, 99), (94, 93, 125, 126), (81, 80, 112, 113), (68, 67, 99, 100), (95, 94, 126, 127), (82, 81, 113, 114), (69, 68, 100, 101), (64, 95, 127, 96), (83, 82, 114, 115), (70, 69, 101, 102), (84, 83, 115, 116), (71, 70, 102, 103), (85, 84, 116, 117), (72, 71, 103, 104), (86, 85, 117, 118), (73, 72, 104, 105), (87, 86, 118, 119), (74, 73, 105, 106), (88, 87, 119, 120), (75, 74, 106, 107), (89, 88, 120, 121), (76, 75, 107, 108), (90, 89, 121, 122), (77, 76, 108, 109), (91, 90, 122, 123), (78, 77, 109, 110), (65, 64, 96, 97), (92, 91, 123, 124), (79, 78, 110, 111), (66, 65, 97, 98), (93, 92, 124, 125)])
me_cylinder_003.materials.append(mat_material_001)
me_cylinder_003.use_remesh_preserve_volume = False
me_cylinder_003.use_remesh_preserve_attributes = False
me_cylinder_003.use_mirror_vertex_groups = False
me_cylinder_003.update()
me_plane_001 = bpy.data.meshes.new('Plane.001')
me_plane_001.from_pydata([(-1.0, -1.0, 0.0), (1.0, -1.0, 0.0), (-1.0, 1.0, 0.0), (1.0, 1.0, 0.0)], [], [(0, 1, 3, 2)])
me_plane_001.use_remesh_preserve_volume = False
me_plane_001.use_remesh_preserve_attributes = False
me_plane_001.use_mirror_vertex_groups = False
me_plane_001.update()
me_cube_002 = bpy.data.meshes.new('Cube.002')
me_cube_002.from_pydata([(-1.0, -1.0, -1.0), (-1.0, -1.0, 1.0), (-1.0, 1.0, -1.0), (-1.0, 1.0, 1.0), (1.0, -1.0, -1.0), (1.0, -1.0, 1.0), (1.0, 1.0, -1.0), (1.0, 1.0, 1.0)], [], [(0, 1, 3, 2), (2, 3, 7, 6), (6, 7, 5, 4), (4, 5, 1, 0), (2, 6, 4, 0), (7, 3, 1, 5)])
me_cube_002.materials.append(mat_material_002)
me_cube_002.use_remesh_preserve_volume = False
me_cube_002.use_remesh_preserve_attributes = False
me_cube_002.use_mirror_vertex_groups = False
me_cube_002.update()
me_cube_001 = bpy.data.meshes.new('Cube.001')
me_cube_001.from_pydata([(-1.0, -1.0, -1.0), (-1.0, -1.0, 1.0), (-1.0, 1.0, -1.0), (-1.0, 1.0, 1.0), (1.0, -1.0, -1.0), (1.0, -1.0, 1.0), (1.0, 1.0, -1.0), (1.0, 1.0, 1.0)], [], [(0, 1, 3, 2), (2, 3, 7, 6), (6, 7, 5, 4), (4, 5, 1, 0), (2, 6, 4, 0), (7, 3, 1, 5)])
me_cube_001.materials.append(mat_material_002)
me_cube_001.use_remesh_preserve_volume = False
me_cube_001.use_remesh_preserve_attributes = False
me_cube_001.use_mirror_vertex_groups = False
me_cube_001.update()
me_cylinder_006 = bpy.data.meshes.new('Cylinder.006')
me_cylinder_006.from_pydata([(0.0, 1.0, -1.0), (0.0, 1.0, 1.0), (0.1951, 0.9808, -1.0), (0.1951, 0.9808, 1.0), (0.3827, 0.9239, -1.0), (0.3827, 0.9239, 1.0), (0.5556, 0.8315, -1.0), (0.5556, 0.8315, 1.0), (0.7071, 0.7071, -1.0), (0.7071, 0.7071, 1.0), (0.8315, 0.5556, -1.0), (0.8315, 0.5556, 1.0), (0.9239, 0.3827, -1.0), (0.9239, 0.3827, 1.0), (0.9808, 0.1951, -1.0), (0.9808, 0.1951, 1.0), (1.0, 7.55e-08, -1.0), (1.0, 7.55e-08, 1.0), (0.9808, -0.1951, -1.0), (0.9808, -0.1951, 1.0), (0.9239, -0.3827, -1.0), (0.9239, -0.3827, 1.0), (0.8315, -0.5556, -1.0), (0.8315, -0.5556, 1.0), (0.7071, -0.7071, -1.0), (0.7071, -0.7071, 1.0), (0.5556, -0.8315, -1.0), (0.5556, -0.8315, 1.0), (0.3827, -0.9239, -1.0), (0.3827, -0.9239, 1.0), (0.1951, -0.9808, -1.0), (0.1951, -0.9808, 1.0), (-3.258e-07, -1.0, -1.0), (-3.258e-07, -1.0, 1.0), (-0.1951, -0.9808, -1.0), (-0.1951, -0.9808, 1.0), (-0.3827, -0.9239, -1.0), (-0.3827, -0.9239, 1.0), (-0.5556, -0.8315, -1.0), (-0.5556, -0.8315, 1.0), (-0.7071, -0.7071, -1.0), (-0.7071, -0.7071, 1.0), (-0.8315, -0.5556, -1.0), (-0.8315, -0.5556, 1.0), (-0.9239, -0.3827, -1.0), (-0.9239, -0.3827, 1.0), (-0.9808, -0.1951, -1.0), (-0.9808, -0.1951, 1.0), (-1.0, 9.656e-07, -1.0), (-1.0, 9.656e-07, 1.0), (-0.9808, 0.1951, -1.0), (-0.9808, 0.1951, 1.0), (-0.9239, 0.3827, -1.0), (-0.9239, 0.3827, 1.0), (-0.8315, 0.5556, -1.0), (-0.8315, 0.5556, 1.0), (-0.7071, 0.7071, -1.0), (-0.7071, 0.7071, 1.0), (-0.5556, 0.8315, -1.0), (-0.5556, 0.8315, 1.0), (-0.3827, 0.9239, -1.0), (-0.3827, 0.9239, 1.0), (-0.1951, 0.9808, -1.0), (-0.1951, 0.9808, 1.0), (3.507e-08, 0.7047, 1.0), (0.1375, 0.6912, 1.0), (0.2697, 0.6511, 1.0), (0.3915, 0.5859, 1.0), (0.4983, 0.4983, 1.0), (0.5859, 0.3915, 1.0), (0.6511, 0.2697, 1.0), (0.6912, 0.1375, 1.0), (0.7047, 1.374e-07, 1.0), (0.6912, -0.1375, 1.0), (0.6511, -0.2697, 1.0), (0.5859, -0.3915, 1.0), (0.4983, -0.4983, 1.0), (0.3915, -0.5859, 1.0), (0.2697, -0.6511, 1.0), (0.1375, -0.6912, 1.0), (-1.946e-07, -0.7047, 1.0), (-0.1375, -0.6912, 1.0), (-0.2697, -0.6511, 1.0), (-0.3915, -0.5859, 1.0), (-0.4983, -0.4983, 1.0), (-0.5859, -0.3915, 1.0), (-0.6511, -0.2697, 1.0), (-0.6912, -0.1375, 1.0), (-0.7047, 7.646e-07, 1.0), (-0.6912, 0.1375, 1.0), (-0.6511, 0.2697, 1.0), (-0.5859, 0.3915, 1.0), (-0.4983, 0.4983, 1.0), (-0.3915, 0.5859, 1.0), (-0.2697, 0.6511, 1.0), (-0.1375, 0.6912, 1.0), (3.507e-08, 0.7047, -2.193), (0.1375, 0.6912, -2.193), (0.2697, 0.6511, -2.193), (0.3915, 0.5859, -2.193), (0.4983, 0.4983, -2.193), (0.5859, 0.3915, -2.193), (0.6511, 0.2697, -2.193), (0.6912, 0.1375, -2.193), (0.7047, 1.374e-07, -2.193), (0.6912, -0.1375, -2.193), (0.6511, -0.2697, -2.193), (0.5859, -0.3915, -2.193), (0.4983, -0.4983, -2.193), (0.3915, -0.5859, -2.193), (0.2697, -0.6511, -2.193), (0.1375, -0.6912, -2.193), (-1.946e-07, -0.7047, -2.193), (-0.1375, -0.6912, -2.193), (-0.2697, -0.6511, -2.193), (-0.3915, -0.5859, -2.193), (-0.4983, -0.4983, -2.193), (-0.5859, -0.3915, -2.193), (-0.6511, -0.2697, -2.193), (-0.6912, -0.1375, -2.193), (-0.7047, 7.646e-07, -2.193), (-0.6912, 0.1375, -2.193), (-0.6511, 0.2697, -2.193), (-0.5859, 0.3915, -2.193), (-0.4983, 0.4983, -2.193), (-0.3915, 0.5859, -2.193), (-0.2697, 0.6511, -2.193), (-0.1375, 0.6912, -2.193)], [], [(0, 1, 3, 2), (2, 3, 5, 4), (4, 5, 7, 6), (6, 7, 9, 8), (8, 9, 11, 10), (10, 11, 13, 12), (12, 13, 15, 14), (14, 15, 17, 16), (16, 17, 19, 18), (18, 19, 21, 20), (20, 21, 23, 22), (22, 23, 25, 24), (24, 25, 27, 26), (26, 27, 29, 28), (28, 29, 31, 30), (30, 31, 33, 32), (32, 33, 35, 34), (34, 35, 37, 36), (36, 37, 39, 38), (38, 39, 41, 40), (40, 41, 43, 42), (42, 43, 45, 44), (44, 45, 47, 46), (46, 47, 49, 48), (48, 49, 51, 50), (50, 51, 53, 52), (52, 53, 55, 54), (54, 55, 57, 56), (56, 57, 59, 58), (58, 59, 61, 60), (31, 29, 78, 79), (60, 61, 63, 62), (62, 63, 1, 0), (0, 2, 4, 6, 8, 10, 12, 14, 16, 18, 20, 22, 24, 26, 28, 30, 32, 34, 36, 38, 40, 42, 44, 46, 48, 50, 52, 54, 56, 58, 60, 62), (49, 47, 87, 88), (5, 3, 65, 66), (23, 21, 74, 75), (41, 39, 83, 84), (59, 57, 92, 93), (15, 13, 70, 71), (33, 31, 79, 80), (51, 49, 88, 89), (7, 5, 66, 67), (25, 23, 75, 76), (43, 41, 84, 85), (61, 59, 93, 94), (17, 15, 71, 72), (35, 33, 80, 81), (53, 51, 89, 90), (9, 7, 67, 68), (27, 25, 76, 77), (45, 43, 85, 86), (63, 61, 94, 95), (19, 17, 72, 73), (37, 35, 81, 82), (55, 53, 90, 91), (11, 9, 68, 69), (29, 27, 77, 78), (47, 45, 86, 87), (3, 1, 64, 65), (1, 63, 95, 64), (21, 19, 73, 74), (39, 37, 82, 83), (57, 55, 91, 92), (13, 11, 69, 70), (80, 79, 111, 112), (67, 66, 98, 99), (94, 93, 125, 126), (81, 80, 112, 113), (68, 67, 99, 100), (95, 94, 126, 127), (82, 81, 113, 114), (69, 68, 100, 101), (64, 95, 127, 96), (83, 82, 114, 115), (70, 69, 101, 102), (84, 83, 115, 116), (71, 70, 102, 103), (85, 84, 116, 117), (72, 71, 103, 104), (86, 85, 117, 118), (73, 72, 104, 105), (87, 86, 118, 119), (74, 73, 105, 106), (88, 87, 119, 120), (75, 74, 106, 107), (89, 88, 120, 121), (76, 75, 107, 108), (90, 89, 121, 122), (77, 76, 108, 109), (91, 90, 122, 123), (78, 77, 109, 110), (65, 64, 96, 97), (92, 91, 123, 124), (79, 78, 110, 111), (66, 65, 97, 98), (93, 92, 124, 125)])
me_cylinder_006.materials.append(mat_material_001)
me_cylinder_006.use_remesh_preserve_volume = False
me_cylinder_006.use_remesh_preserve_attributes = False
me_cylinder_006.use_mirror_vertex_groups = False
me_cylinder_006.update()
me_plane_002 = bpy.data.meshes.new('Plane.002')
me_plane_002.from_pydata([(-1.0, -1.0, 0.0), (1.0, -1.0, 0.0), (-1.0, 1.0, 0.0), (1.0, 1.0, 0.0)], [], [(0, 1, 3, 2)])
me_plane_002.use_remesh_preserve_volume = False
me_plane_002.use_remesh_preserve_attributes = False
me_plane_002.use_mirror_vertex_groups = False
me_plane_002.update()
me_cube_012 = bpy.data.meshes.new('Cube.012')
me_cube_012.from_pydata([(-1.0, -1.0, -1.0), (-1.0, -1.0, 1.0), (-1.0, 1.0, -1.0), (-1.0, 1.0, 1.0), (1.0, -1.0, -1.0), (1.0, -1.0, 1.0), (1.0, 1.0, -1.0), (1.0, 1.0, 1.0), (-1.0, 1.0, 0.0), (0.0, 1.0, -1.0), (0.0, 1.0, 1.0), (1.0, 1.0, 0.0), (0.0, 1.0, 0.0), (-1.0, 1.0, -0.5), (-0.5, 1.0, -1.0), (0.5, 1.0, 1.0), (1.0, 1.0, -0.5), (-1.0, 1.0, 0.5), (0.5, 1.0, -1.0), (-0.5, 1.0, 1.0), (1.0, 1.0, 0.5), (0.5, 1.0, 0.0), (-0.5, 1.0, 0.0), (0.0, 1.0, -0.5), (0.0, 1.0, 0.5), (-0.5, 1.0, 0.5), (-0.5, 1.0, -0.5), (0.5, 1.0, -0.5), (0.5, 1.0, 0.5), (-1.0, 1.0, -0.75), (-0.75, 1.0, -1.0), (0.75, 1.0, 1.0), (1.0, 1.0, -0.75), (-1.0, 1.0, 0.25), (0.25, 1.0, -1.0), (-0.25, 1.0, 1.0), (1.0, 1.0, 0.25), (0.75, 1.0, 0.0), (-0.25, 1.0, 0.0), (0.0, 1.0, -0.75), (0.0, 1.0, 0.25), (-1.0, 1.0, -0.25), (-0.25, 1.0, -1.0), (0.25, 1.0, 1.0), (1.0, 1.0, -0.25), (-1.0, 1.0, 0.75), (0.75, 1.0, -1.0), (-0.75, 1.0, 1.0), (1.0, 1.0, 0.75), (0.25, 1.0, 0.0), (-0.75, 1.0, 0.0), (0.0, 1.0, -0.25), (0.0, 1.0, 0.75), (-0.25, 1.0, 0.5), (-0.75, 1.0, 0.5), (-0.5, 1.0, 0.25), (-0.5, 1.0, 0.75), (-0.25, 1.0, -0.5), (-0.75, 1.0, -0.5), (-0.5, 1.0, -0.75), (-0.5, 1.0, -0.25), (0.75, 1.0, -0.5), (0.25, 1.0, -0.5), (0.5, 1.0, -0.75), (0.5, 1.0, -0.25), (0.75, 1.0, 0.5), (0.25, 1.0, 0.5), (0.5, 1.0, 0.25), (0.5, 1.0, 0.75), (0.25, 1.0, 0.75), (0.25, 1.0, 0.25), (0.75, 1.0, 0.25), (0.25, 1.0, -0.25), (0.25, 1.0, -0.75), (0.75, 1.0, -0.75), (-0.75, 1.0, -0.25), (-0.75, 1.0, -0.75), (-0.25, 1.0, -0.75), (-0.75, 1.0, 0.75), (-0.75, 1.0, 0.25), (-0.25, 1.0, 0.25), (-0.25, 1.0, 0.75), (-0.25, 1.0, -0.25), (0.75, 1.0, -0.25), (0.75, 1.0, 0.75), (-1.0, -1.0, 0.0), (1.0, -1.0, 0.0), (0.0, -1.0, -1.0), (0.0, -1.0, 1.0), (-1.0, -1.0, 0.5), (1.0, -1.0, -0.5), (0.5, -1.0, -1.0), (-0.5, -1.0, 1.0), (-1.0, -1.0, -0.5), (1.0, -1.0, 0.5), (-0.5, -1.0, -1.0), (0.5, -1.0, 1.0), (-0.5, -1.0, 0.0), (0.5, -1.0, 0.0), (0.0, -1.0, -0.5), (0.0, -1.0, 0.5), (0.5, -1.0, 0.5), (0.5, -1.0, -0.5), (-0.5, -1.0, -0.5), (-0.5, -1.0, 0.5), (0.5, -2.344, 0.0), (0.0, -2.344, 0.0), (0.0, -2.344, 0.5), (-0.5, -2.344, 0.0), (0.0, -2.344, -0.5), (0.5, -2.344, 0.5), (0.5, -2.344, -0.5), (-0.5, -2.344, -0.5), (-0.5, -2.344, 0.5), (-1.057, 1.0, -0.8038), (-1.057, 1.0, -1.068), (-0.7929, 1.0, -1.068), (0.7929, 1.0, 1.046), (1.057, 1.0, 1.046), (1.057, 1.0, -0.8038), (1.057, 1.0, -1.068), (-1.057, 1.0, 0.2534), (-1.057, 1.0, -0.01088), (-0.2643, 1.0, 1.046), (0.0, 1.0, 1.046), (1.057, 1.0, 0.2534), (1.057, 1.0, -0.01088), (0.7929, 1.0, -0.01088), (-1.057, 1.0, -0.2752), (-1.057, 1.0, -0.5395), (0.2643, 1.0, 1.046), (0.5286, 1.0, 1.046), (1.057, 1.0, -0.2752), (1.057, 1.0, -0.5395), (-1.057, 1.0, 0.782), (-1.057, 1.0, 0.5177), (-0.7929, 1.0, 1.046), (-0.5286, 1.0, 1.046), (1.057, 1.0, 0.782), (1.057, 1.0, 0.5177), (0.7929, 1.0, -0.5395), (0.7929, 1.0, 0.5177), (-1.057, 1.0, 1.046), (0.7929, 1.0, -1.068), (-0.7929, 1.0, -0.01088), (0.0, 1.0, 0.782), (-0.7929, 1.0, 0.5177), (-0.5286, 1.0, 0.782), (-0.7929, 1.0, -0.5395), (0.5286, 1.0, 0.782), (0.2643, 1.0, 0.782), (0.7929, 1.0, 0.2534), (0.7929, 1.0, -0.8038), (-0.7929, 1.0, -0.2752), (-0.7929, 1.0, -0.8038), (-0.7929, 1.0, 0.782), (-0.7929, 1.0, 0.2534), (-0.2643, 1.0, 0.782), (0.7929, 1.0, -0.2752), (0.7929, 1.0, 0.782)], [], [(0, 93, 85, 89, 1, 3, 45, 17, 33, 8, 41, 13, 29, 2), (78, 54, 146, 155), (6, 32, 16, 44, 11, 36, 20, 48, 7, 5, 94, 86, 90, 4), (104, 92, 1, 89), (2, 30, 14, 42, 9, 34, 18, 46, 6, 4, 91, 87, 95, 0), (7, 31, 15, 43, 10, 35, 19, 47, 3, 1, 92, 88, 96, 5), (71, 65, 141, 151), (82, 38, 12, 51), (31, 7, 118, 117), (80, 53, 24, 40), (79, 54, 25, 55), (37, 71, 151, 127), (77, 57, 23, 39), (76, 58, 26, 59), (75, 50, 22, 60), (30, 2, 115, 116), (73, 62, 27, 63), (72, 49, 21, 64), (74, 61, 140, 152), (70, 66, 28, 67), (56, 78, 155, 147), (66, 69, 68, 28), (24, 52, 69, 66), (2, 29, 114, 115), (49, 70, 67, 21), (12, 40, 70, 49), (40, 24, 66, 70), (81, 56, 147, 157), (21, 67, 71, 37), (67, 28, 65, 71), (62, 72, 64, 27), (23, 51, 72, 62), (51, 12, 49, 72), (34, 73, 63, 18), (9, 39, 73, 34), (39, 23, 62, 73), (46, 74, 152, 143), (18, 63, 74, 46), (63, 27, 61, 74), (58, 75, 60, 26), (65, 84, 159, 141), (52, 81, 157, 145), (30, 76, 59, 14), (36, 11, 126, 125), (84, 68, 149, 159), (42, 77, 39, 9), (14, 59, 77, 42), (59, 26, 57, 77), (54, 78, 56, 25), (20, 36, 125, 139), (35, 10, 124, 123), (50, 79, 55, 22), (19, 35, 123, 137), (48, 20, 139, 138), (38, 80, 40, 12), (22, 55, 80, 38), (55, 25, 53, 80), (53, 81, 52, 24), (25, 56, 81, 53), (7, 48, 138, 118), (57, 82, 51, 23), (26, 60, 82, 57), (60, 22, 38, 82), (83, 37, 127, 158), (27, 64, 83, 61), (64, 21, 37, 83), (47, 19, 137, 136), (28, 68, 84, 65), (3, 47, 136, 142), (103, 97, 85, 93), (97, 103, 112, 108), (101, 96, 88, 100), (98, 101, 110, 105), (86, 94, 101, 98), (94, 5, 96, 101), (91, 102, 99, 87), (4, 90, 102, 91), (90, 86, 98, 102), (95, 103, 93, 0), (87, 99, 103, 95), (100, 104, 113, 107), (97, 104, 89, 85), (99, 102, 111, 109), (100, 88, 92, 104), (111, 105, 106, 109), (105, 110, 107, 106), (109, 106, 108, 112), (106, 107, 113, 108), (101, 100, 107, 110), (103, 99, 109, 112), (102, 98, 105, 111), (104, 97, 108, 113), (159, 117, 118, 138), (158, 127, 126, 132), (157, 123, 124, 145), (155, 136, 137, 147), (152, 140, 133, 119), (151, 141, 139, 125), (150, 130, 131, 149), (145, 124, 130, 150), (127, 151, 125, 126), (143, 152, 119, 120), (129, 128, 153, 148), (128, 122, 144, 153), (115, 114, 154, 116), (114, 129, 148, 154), (135, 134, 155, 146), (134, 142, 136, 155), (122, 121, 156, 144), (121, 135, 146, 156), (147, 137, 123, 157), (140, 158, 132, 133), (141, 159, 138, 139), (149, 131, 117, 159), (32, 6, 120, 119), (41, 8, 122, 128), (13, 41, 128, 129), (75, 58, 148, 153), (68, 69, 150, 149), (50, 75, 153, 144), (29, 13, 129, 114), (10, 43, 130, 124), (69, 52, 145, 150), (43, 15, 131, 130), (79, 50, 144, 156), (11, 44, 132, 126), (44, 16, 133, 132), (15, 31, 117, 131), (54, 79, 156, 146), (45, 3, 142, 134), (17, 45, 134, 135), (76, 30, 116, 154), (16, 32, 119, 133), (6, 46, 143, 120), (58, 76, 154, 148), (33, 17, 135, 121), (61, 83, 158, 140), (8, 33, 121, 122)])
me_cube_012.materials.append(mat_material_001)
me_cube_012.use_remesh_preserve_volume = False
me_cube_012.use_remesh_preserve_attributes = False
me_cube_012.use_mirror_vertex_groups = False
me_cube_012.update()
me_cube_003 = bpy.data.meshes.new('Cube.003')
me_cube_003.from_pydata([(-0.8639, -0.9368, -1.0), (-0.8639, -0.9368, 1.0), (-1.331, 1.0, -1.0), (-1.331, 1.0, 1.0), (0.8639, -0.9368, -1.0), (0.8639, -0.9368, 1.0), (1.331, 1.0, -1.0), (1.331, 1.0, 1.0)], [], [(0, 1, 3, 2), (6, 7, 5, 4), (4, 5, 1, 0), (2, 6, 4, 0), (7, 3, 1, 5)])
me_cube_003.materials.append(mat_material_001)
me_cube_003.use_remesh_preserve_volume = False
me_cube_003.use_remesh_preserve_attributes = False
me_cube_003.use_mirror_vertex_groups = False
me_cube_003.update()
me_cylinder_007 = bpy.data.meshes.new('Cylinder.007')
me_cylinder_007.from_pydata([(0.0, 1.0, -1.0), (0.0, 1.0, 1.0), (0.1951, 0.9808, -1.0), (0.1951, 0.9808, 1.0), (0.3827, 0.9239, -1.0), (0.3827, 0.9239, 1.0), (0.5556, 0.8315, -1.0), (0.5556, 0.8315, 1.0), (0.7071, 0.7071, -1.0), (0.7071, 0.7071, 1.0), (0.8315, 0.5556, -1.0), (0.8315, 0.5556, 1.0), (0.9239, 0.3827, -1.0), (0.9239, 0.3827, 1.0), (0.9808, 0.1951, -1.0), (0.9808, 0.1951, 1.0), (1.0, 7.55e-08, -1.0), (1.0, 7.55e-08, 1.0), (0.9808, -0.1951, -1.0), (0.9808, -0.1951, 1.0), (0.9239, -0.3827, -1.0), (0.9239, -0.3827, 1.0), (0.8315, -0.5556, -1.0), (0.8315, -0.5556, 1.0), (0.7071, -0.7071, -1.0), (0.7071, -0.7071, 1.0), (0.5556, -0.8315, -1.0), (0.5556, -0.8315, 1.0), (0.3827, -0.9239, -1.0), (0.3827, -0.9239, 1.0), (0.1951, -0.9808, -1.0), (0.1951, -0.9808, 1.0), (-3.258e-07, -1.0, -1.0), (-3.258e-07, -1.0, 1.0), (-0.1951, -0.9808, -1.0), (-0.1951, -0.9808, 1.0), (-0.3827, -0.9239, -1.0), (-0.3827, -0.9239, 1.0), (-0.5556, -0.8315, -1.0), (-0.5556, -0.8315, 1.0), (-0.7071, -0.7071, -1.0), (-0.7071, -0.7071, 1.0), (-0.8315, -0.5556, -1.0), (-0.8315, -0.5556, 1.0), (-0.9239, -0.3827, -1.0), (-0.9239, -0.3827, 1.0), (-0.9808, -0.1951, -1.0), (-0.9808, -0.1951, 1.0), (-1.0, 9.656e-07, -1.0), (-1.0, 9.656e-07, 1.0), (-0.9808, 0.1951, -1.0), (-0.9808, 0.1951, 1.0), (-0.9239, 0.3827, -1.0), (-0.9239, 0.3827, 1.0), (-0.8315, 0.5556, -1.0), (-0.8315, 0.5556, 1.0), (-0.7071, 0.7071, -1.0), (-0.7071, 0.7071, 1.0), (-0.5556, 0.8315, -1.0), (-0.5556, 0.8315, 1.0), (-0.3827, 0.9239, -1.0), (-0.3827, 0.9239, 1.0), (-0.1951, 0.9808, -1.0), (-0.1951, 0.9808, 1.0)], [], [(0, 1, 3, 2), (2, 3, 5, 4), (4, 5, 7, 6), (6, 7, 9, 8), (8, 9, 11, 10), (10, 11, 13, 12), (12, 13, 15, 14), (14, 15, 17, 16), (16, 17, 19, 18), (18, 19, 21, 20), (20, 21, 23, 22), (22, 23, 25, 24), (24, 25, 27, 26), (26, 27, 29, 28), (28, 29, 31, 30), (30, 31, 33, 32), (32, 33, 35, 34), (34, 35, 37, 36), (36, 37, 39, 38), (38, 39, 41, 40), (40, 41, 43, 42), (42, 43, 45, 44), (44, 45, 47, 46), (46, 47, 49, 48), (48, 49, 51, 50), (50, 51, 53, 52), (52, 53, 55, 54), (54, 55, 57, 56), (56, 57, 59, 58), (58, 59, 61, 60), (3, 1, 63, 61, 59, 57, 55, 53, 51, 49, 47, 45, 43, 41, 39, 37, 35, 33, 31, 29, 27, 25, 23, 21, 19, 17, 15, 13, 11, 9, 7, 5), (60, 61, 63, 62), (62, 63, 1, 0), (0, 2, 4, 6, 8, 10, 12, 14, 16, 18, 20, 22, 24, 26, 28, 30, 32, 34, 36, 38, 40, 42, 44, 46, 48, 50, 52, 54, 56, 58, 60, 62)])
me_cylinder_007.use_remesh_preserve_volume = False
me_cylinder_007.use_remesh_preserve_attributes = False
me_cylinder_007.use_mirror_vertex_groups = False
me_cylinder_007.update()
me_cylinder_008 = bpy.data.meshes.new('Cylinder.008')
me_cylinder_008.from_pydata([(0.0, 1.0, -1.0), (0.0, 1.0, 1.0), (0.1951, 0.9808, -1.0), (0.1951, 0.9808, 1.0), (0.3827, 0.9239, -1.0), (0.3827, 0.9239, 1.0), (0.5556, 0.8315, -1.0), (0.5556, 0.8315, 1.0), (0.7071, 0.7071, -1.0), (0.7071, 0.7071, 1.0), (0.8315, 0.5556, -1.0), (0.8315, 0.5556, 1.0), (0.9239, 0.3827, -1.0), (0.9239, 0.3827, 1.0), (0.9808, 0.1951, -1.0), (0.9808, 0.1951, 1.0), (1.0, 7.55e-08, -1.0), (1.0, 7.55e-08, 1.0), (0.9808, -0.1951, -1.0), (0.9808, -0.1951, 1.0), (0.9239, -0.3827, -1.0), (0.9239, -0.3827, 1.0), (0.8315, -0.5556, -1.0), (0.8315, -0.5556, 1.0), (0.7071, -0.7071, -1.0), (0.7071, -0.7071, 1.0), (0.5556, -0.8315, -1.0), (0.5556, -0.8315, 1.0), (0.3827, -0.9239, -1.0), (0.3827, -0.9239, 1.0), (0.1951, -0.9808, -1.0), (0.1951, -0.9808, 1.0), (-3.258e-07, -1.0, -1.0), (-3.258e-07, -1.0, 1.0), (-0.1951, -0.9808, -1.0), (-0.1951, -0.9808, 1.0), (-0.3827, -0.9239, -1.0), (-0.3827, -0.9239, 1.0), (-0.5556, -0.8315, -1.0), (-0.5556, -0.8315, 1.0), (-0.7071, -0.7071, -1.0), (-0.7071, -0.7071, 1.0), (-0.8315, -0.5556, -1.0), (-0.8315, -0.5556, 1.0), (-0.9239, -0.3827, -1.0), (-0.9239, -0.3827, 1.0), (-0.9808, -0.1951, -1.0), (-0.9808, -0.1951, 1.0), (-1.0, 9.656e-07, -1.0), (-1.0, 9.656e-07, 1.0), (-0.9808, 0.1951, -1.0), (-0.9808, 0.1951, 1.0), (-0.9239, 0.3827, -1.0), (-0.9239, 0.3827, 1.0), (-0.8315, 0.5556, -1.0), (-0.8315, 0.5556, 1.0), (-0.7071, 0.7071, -1.0), (-0.7071, 0.7071, 1.0), (-0.5556, 0.8315, -1.0), (-0.5556, 0.8315, 1.0), (-0.3827, 0.9239, -1.0), (-0.3827, 0.9239, 1.0), (-0.1951, 0.9808, -1.0), (-0.1951, 0.9808, 1.0)], [], [(0, 1, 3, 2), (2, 3, 5, 4), (4, 5, 7, 6), (6, 7, 9, 8), (8, 9, 11, 10), (10, 11, 13, 12), (12, 13, 15, 14), (14, 15, 17, 16), (16, 17, 19, 18), (18, 19, 21, 20), (20, 21, 23, 22), (22, 23, 25, 24), (24, 25, 27, 26), (26, 27, 29, 28), (28, 29, 31, 30), (30, 31, 33, 32), (32, 33, 35, 34), (34, 35, 37, 36), (36, 37, 39, 38), (38, 39, 41, 40), (40, 41, 43, 42), (42, 43, 45, 44), (44, 45, 47, 46), (46, 47, 49, 48), (48, 49, 51, 50), (50, 51, 53, 52), (52, 53, 55, 54), (54, 55, 57, 56), (56, 57, 59, 58), (58, 59, 61, 60), (3, 1, 63, 61, 59, 57, 55, 53, 51, 49, 47, 45, 43, 41, 39, 37, 35, 33, 31, 29, 27, 25, 23, 21, 19, 17, 15, 13, 11, 9, 7, 5), (60, 61, 63, 62), (62, 63, 1, 0), (0, 2, 4, 6, 8, 10, 12, 14, 16, 18, 20, 22, 24, 26, 28, 30, 32, 34, 36, 38, 40, 42, 44, 46, 48, 50, 52, 54, 56, 58, 60, 62)])
me_cylinder_008.use_remesh_preserve_volume = False
me_cylinder_008.use_remesh_preserve_attributes = False
me_cylinder_008.use_mirror_vertex_groups = False
me_cylinder_008.update()
me_cylinder_009 = bpy.data.meshes.new('Cylinder.009')
me_cylinder_009.from_pydata([(0.0, 1.0, -1.0), (0.0, 1.0, 1.0), (0.1951, 0.9808, -1.0), (0.1951, 0.9808, 1.0), (0.3827, 0.9239, -1.0), (0.3827, 0.9239, 1.0), (0.5556, 0.8315, -1.0), (0.5556, 0.8315, 1.0), (0.7071, 0.7071, -1.0), (0.7071, 0.7071, 1.0), (0.8315, 0.5556, -1.0), (0.8315, 0.5556, 1.0), (0.9239, 0.3827, -1.0), (0.9239, 0.3827, 1.0), (0.9808, 0.1951, -1.0), (0.9808, 0.1951, 1.0), (1.0, 7.55e-08, -1.0), (1.0, 7.55e-08, 1.0), (0.9808, -0.1951, -1.0), (0.9808, -0.1951, 1.0), (0.9239, -0.3827, -1.0), (0.9239, -0.3827, 1.0), (0.8315, -0.5556, -1.0), (0.8315, -0.5556, 1.0), (0.7071, -0.7071, -1.0), (0.7071, -0.7071, 1.0), (0.5556, -0.8315, -1.0), (0.5556, -0.8315, 1.0), (0.3827, -0.9239, -1.0), (0.3827, -0.9239, 1.0), (0.1951, -0.9808, -1.0), (0.1951, -0.9808, 1.0), (-3.258e-07, -1.0, -1.0), (-3.258e-07, -1.0, 1.0), (-0.1951, -0.9808, -1.0), (-0.1951, -0.9808, 1.0), (-0.3827, -0.9239, -1.0), (-0.3827, -0.9239, 1.0), (-0.5556, -0.8315, -1.0), (-0.5556, -0.8315, 1.0), (-0.7071, -0.7071, -1.0), (-0.7071, -0.7071, 1.0), (-0.8315, -0.5556, -1.0), (-0.8315, -0.5556, 1.0), (-0.9239, -0.3827, -1.0), (-0.9239, -0.3827, 1.0), (-0.9808, -0.1951, -1.0), (-0.9808, -0.1951, 1.0), (-1.0, 9.656e-07, -1.0), (-1.0, 9.656e-07, 1.0), (-0.9808, 0.1951, -1.0), (-0.9808, 0.1951, 1.0), (-0.9239, 0.3827, -1.0), (-0.9239, 0.3827, 1.0), (-0.8315, 0.5556, -1.0), (-0.8315, 0.5556, 1.0), (-0.7071, 0.7071, -1.0), (-0.7071, 0.7071, 1.0), (-0.5556, 0.8315, -1.0), (-0.5556, 0.8315, 1.0), (-0.3827, 0.9239, -1.0), (-0.3827, 0.9239, 1.0), (-0.1951, 0.9808, -1.0), (-0.1951, 0.9808, 1.0)], [], [(0, 1, 3, 2), (2, 3, 5, 4), (4, 5, 7, 6), (6, 7, 9, 8), (8, 9, 11, 10), (10, 11, 13, 12), (12, 13, 15, 14), (14, 15, 17, 16), (16, 17, 19, 18), (18, 19, 21, 20), (20, 21, 23, 22), (22, 23, 25, 24), (24, 25, 27, 26), (26, 27, 29, 28), (28, 29, 31, 30), (30, 31, 33, 32), (32, 33, 35, 34), (34, 35, 37, 36), (36, 37, 39, 38), (38, 39, 41, 40), (40, 41, 43, 42), (42, 43, 45, 44), (44, 45, 47, 46), (46, 47, 49, 48), (48, 49, 51, 50), (50, 51, 53, 52), (52, 53, 55, 54), (54, 55, 57, 56), (56, 57, 59, 58), (58, 59, 61, 60), (3, 1, 63, 61, 59, 57, 55, 53, 51, 49, 47, 45, 43, 41, 39, 37, 35, 33, 31, 29, 27, 25, 23, 21, 19, 17, 15, 13, 11, 9, 7, 5), (60, 61, 63, 62), (62, 63, 1, 0), (0, 2, 4, 6, 8, 10, 12, 14, 16, 18, 20, 22, 24, 26, 28, 30, 32, 34, 36, 38, 40, 42, 44, 46, 48, 50, 52, 54, 56, 58, 60, 62)])
me_cylinder_009.use_remesh_preserve_volume = False
me_cylinder_009.use_remesh_preserve_attributes = False
me_cylinder_009.use_mirror_vertex_groups = False
me_cylinder_009.update()
me_cylinder_010 = bpy.data.meshes.new('Cylinder.010')
me_cylinder_010.from_pydata([(0.0, 1.0, -1.0), (0.0, 1.0, 1.0), (0.1951, 0.9808, -1.0), (0.1951, 0.9808, 1.0), (0.3827, 0.9239, -1.0), (0.3827, 0.9239, 1.0), (0.5556, 0.8315, -1.0), (0.5556, 0.8315, 1.0), (0.7071, 0.7071, -1.0), (0.7071, 0.7071, 1.0), (0.8315, 0.5556, -1.0), (0.8315, 0.5556, 1.0), (0.9239, 0.3827, -1.0), (0.9239, 0.3827, 1.0), (0.9808, 0.1951, -1.0), (0.9808, 0.1951, 1.0), (1.0, 7.55e-08, -1.0), (1.0, 7.55e-08, 1.0), (0.9808, -0.1951, -1.0), (0.9808, -0.1951, 1.0), (0.9239, -0.3827, -1.0), (0.9239, -0.3827, 1.0), (0.8315, -0.5556, -1.0), (0.8315, -0.5556, 1.0), (0.7071, -0.7071, -1.0), (0.7071, -0.7071, 1.0), (0.5556, -0.8315, -1.0), (0.5556, -0.8315, 1.0), (0.3827, -0.9239, -1.0), (0.3827, -0.9239, 1.0), (0.1951, -0.9808, -1.0), (0.1951, -0.9808, 1.0), (-3.258e-07, -1.0, -1.0), (-3.258e-07, -1.0, 1.0), (-0.1951, -0.9808, -1.0), (-0.1951, -0.9808, 1.0), (-0.3827, -0.9239, -1.0), (-0.3827, -0.9239, 1.0), (-0.5556, -0.8315, -1.0), (-0.5556, -0.8315, 1.0), (-0.7071, -0.7071, -1.0), (-0.7071, -0.7071, 1.0), (-0.8315, -0.5556, -1.0), (-0.8315, -0.5556, 1.0), (-0.9239, -0.3827, -1.0), (-0.9239, -0.3827, 1.0), (-0.9808, -0.1951, -1.0), (-0.9808, -0.1951, 1.0), (-1.0, 9.656e-07, -1.0), (-1.0, 9.656e-07, 1.0), (-0.9808, 0.1951, -1.0), (-0.9808, 0.1951, 1.0), (-0.9239, 0.3827, -1.0), (-0.9239, 0.3827, 1.0), (-0.8315, 0.5556, -1.0), (-0.8315, 0.5556, 1.0), (-0.7071, 0.7071, -1.0), (-0.7071, 0.7071, 1.0), (-0.5556, 0.8315, -1.0), (-0.5556, 0.8315, 1.0), (-0.3827, 0.9239, -1.0), (-0.3827, 0.9239, 1.0), (-0.1951, 0.9808, -1.0), (-0.1951, 0.9808, 1.0)], [], [(0, 1, 3, 2), (2, 3, 5, 4), (4, 5, 7, 6), (6, 7, 9, 8), (8, 9, 11, 10), (10, 11, 13, 12), (12, 13, 15, 14), (14, 15, 17, 16), (16, 17, 19, 18), (18, 19, 21, 20), (20, 21, 23, 22), (22, 23, 25, 24), (24, 25, 27, 26), (26, 27, 29, 28), (28, 29, 31, 30), (30, 31, 33, 32), (32, 33, 35, 34), (34, 35, 37, 36), (36, 37, 39, 38), (38, 39, 41, 40), (40, 41, 43, 42), (42, 43, 45, 44), (44, 45, 47, 46), (46, 47, 49, 48), (48, 49, 51, 50), (50, 51, 53, 52), (52, 53, 55, 54), (54, 55, 57, 56), (56, 57, 59, 58), (58, 59, 61, 60), (3, 1, 63, 61, 59, 57, 55, 53, 51, 49, 47, 45, 43, 41, 39, 37, 35, 33, 31, 29, 27, 25, 23, 21, 19, 17, 15, 13, 11, 9, 7, 5), (60, 61, 63, 62), (62, 63, 1, 0), (0, 2, 4, 6, 8, 10, 12, 14, 16, 18, 20, 22, 24, 26, 28, 30, 32, 34, 36, 38, 40, 42, 44, 46, 48, 50, 52, 54, 56, 58, 60, 62)])
me_cylinder_010.use_remesh_preserve_volume = False
me_cylinder_010.use_remesh_preserve_attributes = False
me_cylinder_010.use_mirror_vertex_groups = False
me_cylinder_010.update()
me_plane_003 = bpy.data.meshes.new('Plane.003')
me_plane_003.from_pydata([(-1.0, -1.0, 0.0), (1.0, -1.0, 0.0), (-1.0, 1.0, 0.0), (1.0, 1.0, 0.0)], [], [(0, 1, 3, 2)])
me_plane_003.use_remesh_preserve_volume = False
me_plane_003.use_remesh_preserve_attributes = False
me_plane_003.use_mirror_vertex_groups = False
me_plane_003.update()
me_cube_014 = bpy.data.meshes.new('Cube.014')
me_cube_014.from_pydata([(0.2454, 0.2454, -1.0), (0.2454, 0.2454, 1.0), (-1.0, 1.0, -1.0), (-1.0, 1.0, 1.0), (1.0, -1.0, -1.0), (1.0, -1.0, 1.0), (1.0, 1.0, -1.0), (1.0, 1.0, 1.0)], [], [(0, 1, 3, 2), (2, 3, 7, 6), (6, 7, 5, 4), (4, 5, 1, 0), (2, 6, 4, 0), (7, 3, 1, 5)])
me_cube_014.materials.append(mat_material_001)
me_cube_014.use_remesh_preserve_volume = False
me_cube_014.use_remesh_preserve_attributes = False
me_cube_014.use_mirror_vertex_groups = False
me_cube_014.update()
me_cube_013 = bpy.data.meshes.new('Cube.013')
me_cube_013.from_pydata([(-1.0, -1.0, -1.0), (-1.0, -1.0, 1.0), (-1.0, 1.0, -1.0), (-1.0, 1.0, 1.0), (1.0, -1.0, -1.0), (1.535, -1.0, 1.0), (1.0, 1.0, -1.0), (1.535, 1.0, 1.0)], [], [(0, 1, 3, 2), (2, 3, 7, 6), (6, 7, 5, 4), (4, 5, 1, 0), (2, 6, 4, 0), (7, 3, 1, 5)])
me_cube_013.materials.append(mat_material_001)
me_cube_013.use_remesh_preserve_volume = False
me_cube_013.use_remesh_preserve_attributes = False
me_cube_013.use_mirror_vertex_groups = False
me_cube_013.update()
me_plane_004 = bpy.data.meshes.new('Plane.004')
me_plane_004.from_pydata([(-1.0, -1.0, 0.0), (1.0, -1.0, 0.0), (-1.0, 1.0, 0.0), (1.0, 1.0, 0.0)], [], [(0, 1, 3, 2)])
me_plane_004.use_remesh_preserve_volume = False
me_plane_004.use_remesh_preserve_attributes = False
me_plane_004.use_mirror_vertex_groups = False
me_plane_004.update()
me_cylinder_001 = bpy.data.meshes.new('Cylinder.001')
me_cylinder_001.from_pydata([(0.0, 1.0, -1.0), (0.0, 1.0, 1.0), (0.1951, 0.9808, -1.0), (0.1951, 0.9808, 1.0), (0.3827, 0.9239, -1.0), (0.3827, 0.9239, 1.0), (0.5556, 0.8315, -1.0), (0.5556, 0.8315, 1.0), (0.7071, 0.7071, -1.0), (0.7071, 0.7071, 1.0), (0.8315, 0.5556, -1.0), (0.8315, 0.5556, 1.0), (0.9239, 0.3827, -1.0), (0.9239, 0.3827, 1.0), (0.9808, 0.1951, -1.0), (0.9808, 0.1951, 1.0), (1.0, 7.55e-08, -1.0), (1.0, 7.55e-08, 1.0), (0.9808, -0.1951, -1.0), (0.9808, -0.1951, 1.0), (0.9239, -0.3827, -1.0), (0.9239, -0.3827, 1.0), (0.8315, -0.5556, -1.0), (0.8315, -0.5556, 1.0), (0.7071, -0.7071, -1.0), (0.7071, -0.7071, 1.0), (0.5556, -0.8315, -1.0), (0.5556, -0.8315, 1.0), (0.3827, -0.9239, -1.0), (0.3827, -0.9239, 1.0), (0.1951, -0.9808, -1.0), (0.1951, -0.9808, 1.0), (-3.258e-07, -1.0, -1.0), (-3.258e-07, -1.0, 1.0), (-0.1951, -0.9808, -1.0), (-0.1951, -0.9808, 1.0), (-0.3827, -0.9239, -1.0), (-0.3827, -0.9239, 1.0), (-0.5556, -0.8315, -1.0), (-0.5556, -0.8315, 1.0), (-0.7071, -0.7071, -1.0), (-0.7071, -0.7071, 1.0), (-0.8315, -0.5556, -1.0), (-0.8315, -0.5556, 1.0), (-0.9239, -0.3827, -1.0), (-0.9239, -0.3827, 1.0), (-0.9808, -0.1951, -1.0), (-0.9808, -0.1951, 1.0), (-1.0, 9.656e-07, -1.0), (-1.0, 9.656e-07, 1.0), (-0.9808, 0.1951, -1.0), (-0.9808, 0.1951, 1.0), (-0.9239, 0.3827, -1.0), (-0.9239, 0.3827, 1.0), (-0.8315, 0.5556, -1.0), (-0.8315, 0.5556, 1.0), (-0.7071, 0.7071, -1.0), (-0.7071, 0.7071, 1.0), (-0.5556, 0.8315, -1.0), (-0.5556, 0.8315, 1.0), (-0.3827, 0.9239, -1.0), (-0.3827, 0.9239, 1.0), (-0.1951, 0.9808, -1.0), (-0.1951, 0.9808, 1.0), (3.507e-08, 0.7047, 1.0), (0.1375, 0.6912, 1.0), (0.2697, 0.6511, 1.0), (0.3915, 0.5859, 1.0), (0.4983, 0.4983, 1.0), (0.5859, 0.3915, 1.0), (0.6511, 0.2697, 1.0), (0.6912, 0.1375, 1.0), (0.7047, 1.374e-07, 1.0), (0.6912, -0.1375, 1.0), (0.6511, -0.2697, 1.0), (0.5859, -0.3915, 1.0), (0.4983, -0.4983, 1.0), (0.3915, -0.5859, 1.0), (0.2697, -0.6511, 1.0), (0.1375, -0.6912, 1.0), (-1.946e-07, -0.7047, 1.0), (-0.1375, -0.6912, 1.0), (-0.2697, -0.6511, 1.0), (-0.3915, -0.5859, 1.0), (-0.4983, -0.4983, 1.0), (-0.5859, -0.3915, 1.0), (-0.6511, -0.2697, 1.0), (-0.6912, -0.1375, 1.0), (-0.7047, 7.646e-07, 1.0), (-0.6912, 0.1375, 1.0), (-0.6511, 0.2697, 1.0), (-0.5859, 0.3915, 1.0), (-0.4983, 0.4983, 1.0), (-0.3915, 0.5859, 1.0), (-0.2697, 0.6511, 1.0), (-0.1375, 0.6912, 1.0), (3.507e-08, 0.7047, -2.193), (0.1375, 0.6912, -2.193), (0.2697, 0.6511, -2.193), (0.3915, 0.5859, -2.193), (0.4983, 0.4983, -2.193), (0.5859, 0.3915, -2.193), (0.6511, 0.2697, -2.193), (0.6912, 0.1375, -2.193), (0.7047, 1.374e-07, -2.193), (0.6912, -0.1375, -2.193), (0.6511, -0.2697, -2.193), (0.5859, -0.3915, -2.193), (0.4983, -0.4983, -2.193), (0.3915, -0.5859, -2.193), (0.2697, -0.6511, -2.193), (0.1375, -0.6912, -2.193), (-1.946e-07, -0.7047, -2.193), (-0.1375, -0.6912, -2.193), (-0.2697, -0.6511, -2.193), (-0.3915, -0.5859, -2.193), (-0.4983, -0.4983, -2.193), (-0.5859, -0.3915, -2.193), (-0.6511, -0.2697, -2.193), (-0.6912, -0.1375, -2.193), (-0.7047, 7.646e-07, -2.193), (-0.6912, 0.1375, -2.193), (-0.6511, 0.2697, -2.193), (-0.5859, 0.3915, -2.193), (-0.4983, 0.4983, -2.193), (-0.3915, 0.5859, -2.193), (-0.2697, 0.6511, -2.193), (-0.1375, 0.6912, -2.193)], [], [(0, 1, 3, 2), (2, 3, 5, 4), (4, 5, 7, 6), (6, 7, 9, 8), (8, 9, 11, 10), (10, 11, 13, 12), (12, 13, 15, 14), (14, 15, 17, 16), (16, 17, 19, 18), (18, 19, 21, 20), (20, 21, 23, 22), (22, 23, 25, 24), (24, 25, 27, 26), (26, 27, 29, 28), (28, 29, 31, 30), (30, 31, 33, 32), (32, 33, 35, 34), (34, 35, 37, 36), (36, 37, 39, 38), (38, 39, 41, 40), (40, 41, 43, 42), (42, 43, 45, 44), (44, 45, 47, 46), (46, 47, 49, 48), (48, 49, 51, 50), (50, 51, 53, 52), (52, 53, 55, 54), (54, 55, 57, 56), (56, 57, 59, 58), (58, 59, 61, 60), (31, 29, 78, 79), (60, 61, 63, 62), (62, 63, 1, 0), (0, 2, 4, 6, 8, 10, 12, 14, 16, 18, 20, 22, 24, 26, 28, 30, 32, 34, 36, 38, 40, 42, 44, 46, 48, 50, 52, 54, 56, 58, 60, 62), (49, 47, 87, 88), (5, 3, 65, 66), (23, 21, 74, 75), (41, 39, 83, 84), (59, 57, 92, 93), (15, 13, 70, 71), (33, 31, 79, 80), (51, 49, 88, 89), (7, 5, 66, 67), (25, 23, 75, 76), (43, 41, 84, 85), (61, 59, 93, 94), (17, 15, 71, 72), (35, 33, 80, 81), (53, 51, 89, 90), (9, 7, 67, 68), (27, 25, 76, 77), (45, 43, 85, 86), (63, 61, 94, 95), (19, 17, 72, 73), (37, 35, 81, 82), (55, 53, 90, 91), (11, 9, 68, 69), (29, 27, 77, 78), (47, 45, 86, 87), (3, 1, 64, 65), (1, 63, 95, 64), (21, 19, 73, 74), (39, 37, 82, 83), (57, 55, 91, 92), (13, 11, 69, 70), (80, 79, 111, 112), (67, 66, 98, 99), (94, 93, 125, 126), (81, 80, 112, 113), (68, 67, 99, 100), (95, 94, 126, 127), (82, 81, 113, 114), (69, 68, 100, 101), (64, 95, 127, 96), (83, 82, 114, 115), (70, 69, 101, 102), (84, 83, 115, 116), (71, 70, 102, 103), (85, 84, 116, 117), (72, 71, 103, 104), (86, 85, 117, 118), (73, 72, 104, 105), (87, 86, 118, 119), (74, 73, 105, 106), (88, 87, 119, 120), (75, 74, 106, 107), (89, 88, 120, 121), (76, 75, 107, 108), (90, 89, 121, 122), (77, 76, 108, 109), (91, 90, 122, 123), (78, 77, 109, 110), (65, 64, 96, 97), (92, 91, 123, 124), (79, 78, 110, 111), (66, 65, 97, 98), (93, 92, 124, 125)])
me_cylinder_001.materials.append(mat_material_001)
me_cylinder_001.use_remesh_preserve_volume = False
me_cylinder_001.use_remesh_preserve_attributes = False
me_cylinder_001.use_mirror_vertex_groups = False
me_cylinder_001.update()
me_cylinder = bpy.data.meshes.new('Cylinder')
me_cylinder.from_pydata([(0.0, 1.0, -1.0), (0.0, 1.0, 1.0), (0.1951, 0.9808, -1.0), (0.1951, 0.9808, 1.0), (0.3827, 0.9239, -1.0), (0.3827, 0.9239, 1.0), (0.5556, 0.8315, -1.0), (0.5556, 0.8315, 1.0), (0.7071, 0.7071, -1.0), (0.7071, 0.7071, 1.0), (0.8315, 0.5556, -1.0), (0.8315, 0.5556, 1.0), (0.9239, 0.3827, -1.0), (0.9239, 0.3827, 1.0), (0.9808, 0.1951, -1.0), (0.9808, 0.1951, 1.0), (1.0, 7.55e-08, -1.0), (1.0, 7.55e-08, 1.0), (0.9808, -0.1951, -1.0), (0.9808, -0.1951, 1.0), (0.9239, -0.3827, -1.0), (0.9239, -0.3827, 1.0), (0.8315, -0.5556, -1.0), (0.8315, -0.5556, 1.0), (0.7071, -0.7071, -1.0), (0.7071, -0.7071, 1.0), (0.5556, -0.8315, -1.0), (0.5556, -0.8315, 1.0), (0.3827, -0.9239, -1.0), (0.3827, -0.9239, 1.0), (0.1951, -0.9808, -1.0), (0.1951, -0.9808, 1.0), (-3.258e-07, -1.0, -1.0), (-3.258e-07, -1.0, 1.0), (-0.1951, -0.9808, -1.0), (-0.1951, -0.9808, 1.0), (-0.3827, -0.9239, -1.0), (-0.3827, -0.9239, 1.0), (-0.5556, -0.8315, -1.0), (-0.5556, -0.8315, 1.0), (-0.7071, -0.7071, -1.0), (-0.7071, -0.7071, 1.0), (-0.8315, -0.5556, -1.0), (-0.8315, -0.5556, 1.0), (-0.9239, -0.3827, -1.0), (-0.9239, -0.3827, 1.0), (-0.9808, -0.1951, -1.0), (-0.9808, -0.1951, 1.0), (-1.0, 9.656e-07, -1.0), (-1.0, 9.656e-07, 1.0), (-0.9808, 0.1951, -1.0), (-0.9808, 0.1951, 1.0), (-0.9239, 0.3827, -1.0), (-0.9239, 0.3827, 1.0), (-0.8315, 0.5556, -1.0), (-0.8315, 0.5556, 1.0), (-0.7071, 0.7071, -1.0), (-0.7071, 0.7071, 1.0), (-0.5556, 0.8315, -1.0), (-0.5556, 0.8315, 1.0), (-0.3827, 0.9239, -1.0), (-0.3827, 0.9239, 1.0), (-0.1951, 0.9808, -1.0), (-0.1951, 0.9808, 1.0), (3.507e-08, 0.7047, 1.0), (0.1375, 0.6912, 1.0), (0.2697, 0.6511, 1.0), (0.3915, 0.5859, 1.0), (0.4983, 0.4983, 1.0), (0.5859, 0.3915, 1.0), (0.6511, 0.2697, 1.0), (0.6912, 0.1375, 1.0), (0.7047, 1.374e-07, 1.0), (0.6912, -0.1375, 1.0), (0.6511, -0.2697, 1.0), (0.5859, -0.3915, 1.0), (0.4983, -0.4983, 1.0), (0.3915, -0.5859, 1.0), (0.2697, -0.6511, 1.0), (0.1375, -0.6912, 1.0), (-1.946e-07, -0.7047, 1.0), (-0.1375, -0.6912, 1.0), (-0.2697, -0.6511, 1.0), (-0.3915, -0.5859, 1.0), (-0.4983, -0.4983, 1.0), (-0.5859, -0.3915, 1.0), (-0.6511, -0.2697, 1.0), (-0.6912, -0.1375, 1.0), (-0.7047, 7.646e-07, 1.0), (-0.6912, 0.1375, 1.0), (-0.6511, 0.2697, 1.0), (-0.5859, 0.3915, 1.0), (-0.4983, 0.4983, 1.0), (-0.3915, 0.5859, 1.0), (-0.2697, 0.6511, 1.0), (-0.1375, 0.6912, 1.0), (3.507e-08, 0.7047, -2.193), (0.1375, 0.6912, -2.193), (0.2697, 0.6511, -2.193), (0.3915, 0.5859, -2.193), (0.4983, 0.4983, -2.193), (0.5859, 0.3915, -2.193), (0.6511, 0.2697, -2.193), (0.6912, 0.1375, -2.193), (0.7047, 1.374e-07, -2.193), (0.6912, -0.1375, -2.193), (0.6511, -0.2697, -2.193), (0.5859, -0.3915, -2.193), (0.4983, -0.4983, -2.193), (0.3915, -0.5859, -2.193), (0.2697, -0.6511, -2.193), (0.1375, -0.6912, -2.193), (-1.946e-07, -0.7047, -2.193), (-0.1375, -0.6912, -2.193), (-0.2697, -0.6511, -2.193), (-0.3915, -0.5859, -2.193), (-0.4983, -0.4983, -2.193), (-0.5859, -0.3915, -2.193), (-0.6511, -0.2697, -2.193), (-0.6912, -0.1375, -2.193), (-0.7047, 7.646e-07, -2.193), (-0.6912, 0.1375, -2.193), (-0.6511, 0.2697, -2.193), (-0.5859, 0.3915, -2.193), (-0.4983, 0.4983, -2.193), (-0.3915, 0.5859, -2.193), (-0.2697, 0.6511, -2.193), (-0.1375, 0.6912, -2.193)], [], [(0, 1, 3, 2), (2, 3, 5, 4), (4, 5, 7, 6), (6, 7, 9, 8), (8, 9, 11, 10), (10, 11, 13, 12), (12, 13, 15, 14), (14, 15, 17, 16), (16, 17, 19, 18), (18, 19, 21, 20), (20, 21, 23, 22), (22, 23, 25, 24), (24, 25, 27, 26), (26, 27, 29, 28), (28, 29, 31, 30), (30, 31, 33, 32), (32, 33, 35, 34), (34, 35, 37, 36), (36, 37, 39, 38), (38, 39, 41, 40), (40, 41, 43, 42), (42, 43, 45, 44), (44, 45, 47, 46), (46, 47, 49, 48), (48, 49, 51, 50), (50, 51, 53, 52), (52, 53, 55, 54), (54, 55, 57, 56), (56, 57, 59, 58), (58, 59, 61, 60), (31, 29, 78, 79), (60, 61, 63, 62), (62, 63, 1, 0), (0, 2, 4, 6, 8, 10, 12, 14, 16, 18, 20, 22, 24, 26, 28, 30, 32, 34, 36, 38, 40, 42, 44, 46, 48, 50, 52, 54, 56, 58, 60, 62), (49, 47, 87, 88), (5, 3, 65, 66), (23, 21, 74, 75), (41, 39, 83, 84), (59, 57, 92, 93), (15, 13, 70, 71), (33, 31, 79, 80), (51, 49, 88, 89), (7, 5, 66, 67), (25, 23, 75, 76), (43, 41, 84, 85), (61, 59, 93, 94), (17, 15, 71, 72), (35, 33, 80, 81), (53, 51, 89, 90), (9, 7, 67, 68), (27, 25, 76, 77), (45, 43, 85, 86), (63, 61, 94, 95), (19, 17, 72, 73), (37, 35, 81, 82), (55, 53, 90, 91), (11, 9, 68, 69), (29, 27, 77, 78), (47, 45, 86, 87), (3, 1, 64, 65), (1, 63, 95, 64), (21, 19, 73, 74), (39, 37, 82, 83), (57, 55, 91, 92), (13, 11, 69, 70), (80, 79, 111, 112), (67, 66, 98, 99), (94, 93, 125, 126), (81, 80, 112, 113), (68, 67, 99, 100), (95, 94, 126, 127), (82, 81, 113, 114), (69, 68, 100, 101), (64, 95, 127, 96), (83, 82, 114, 115), (70, 69, 101, 102), (84, 83, 115, 116), (71, 70, 102, 103), (85, 84, 116, 117), (72, 71, 103, 104), (86, 85, 117, 118), (73, 72, 104, 105), (87, 86, 118, 119), (74, 73, 105, 106), (88, 87, 119, 120), (75, 74, 106, 107), (89, 88, 120, 121), (76, 75, 107, 108), (90, 89, 121, 122), (77, 76, 108, 109), (91, 90, 122, 123), (78, 77, 109, 110), (65, 64, 96, 97), (92, 91, 123, 124), (79, 78, 110, 111), (66, 65, 97, 98), (93, 92, 124, 125)])
me_cylinder.materials.append(mat_material_001)
me_cylinder.use_remesh_preserve_volume = False
me_cylinder.use_remesh_preserve_attributes = False
me_cylinder.use_mirror_vertex_groups = False
me_cylinder.update()

# ---- curves / text
cu_nurbspath = bpy.data.curves.new('NurbsPath', 'CURVE')
cu_nurbspath.dimensions = '3D'
_sp = cu_nurbspath.splines.new('NURBS'); _sp.points.add(7)
_sp.points.foreach_set('co', [-0.7935, -2.544, 0.0, 1.0, 1.598, -3.313, 0.0, 1.0, 2.084, -1.418, 0.0, 1.0, -0.2184, -0.825, 0.0, 1.0, -1.943, -0.9202, 0.0, 1.0, -1.447, 1.061, 0.0, 1.0, 1.0, 0.7301, 0.0, 1.0, 1.147, 0.0, 0.0, 1.0])
_sp.order_u = 5
_sp.order_v = 0
_sp.use_endpoint_u = True
cu_nurbspath.use_path = True
cu_nurbspath.use_path_clamp = True
cu_nurbspath.bevel_resolution = 0
cu_nurbspath.fill_mode = 'HALF'

# ---- objects
ob_cylinder_012 = bpy.data.objects.new('Cylinder.012', me_cylinder_012)
ob_cylinder_011 = bpy.data.objects.new('Cylinder.011', me_cylinder_011)
ob_nurbspath = bpy.data.objects.new('NurbsPath', cu_nurbspath)
ob_cylinder_002 = bpy.data.objects.new('Cylinder.002', me_cylinder_002)
ob_plane = bpy.data.objects.new('Plane', me_plane)
ob_cylinder_005 = bpy.data.objects.new('Cylinder.005', me_cylinder_005)
ob_cylinder_004 = bpy.data.objects.new('Cylinder.004', me_cylinder_004)
ob_cylinder_003 = bpy.data.objects.new('Cylinder.003', me_cylinder_003)
ob_plane_001 = bpy.data.objects.new('Plane.001', me_plane_001)
ob_lamp = bpy.data.objects.new('Lamp', light_lamp)
ob_camera = bpy.data.objects.new('Camera', cam_camera)
ob_cube_001 = bpy.data.objects.new('Cube.001', me_cube_002)
ob_cube = bpy.data.objects.new('Cube', me_cube_001)
ob_cylinder_006 = bpy.data.objects.new('Cylinder.006', me_cylinder_006)
ob_plane_002 = bpy.data.objects.new('Plane.002', me_plane_002)
ob_cube_003 = bpy.data.objects.new('Cube.003', me_cube_012)
ob_cube_002 = bpy.data.objects.new('Cube.002', me_cube_003)
ob_cylinder_007 = bpy.data.objects.new('Cylinder.007', me_cylinder_007)
ob_cylinder_008 = bpy.data.objects.new('Cylinder.008', me_cylinder_008)
ob_cylinder_009 = bpy.data.objects.new('Cylinder.009', me_cylinder_009)
ob_cylinder_010 = bpy.data.objects.new('Cylinder.010', me_cylinder_010)
ob_plane_003 = bpy.data.objects.new('Plane.003', me_plane_003)
ob_cube_005 = bpy.data.objects.new('Cube.005', me_cube_014)
ob_cube_004 = bpy.data.objects.new('Cube.004', me_cube_013)
ob_plane_004 = bpy.data.objects.new('Plane.004', me_plane_004)
ob_cylinder_001 = bpy.data.objects.new('Cylinder.001', me_cylinder_001)
ob_cylinder = bpy.data.objects.new('Cylinder', me_cylinder)

# ---- transforms, parenting, visibility, modifiers, constraints
ob_cylinder_012.location = (1.07, 1.385, -0.498)
ob_cylinder_012.scale = (0.723, 0.723, 0.723)
ob_cylinder_012.lineart.crease_threshold = 0.0
ob_cylinder_011.location = (-1.438, -1.206, -0.498)
ob_cylinder_011.scale = (0.723, 0.723, 0.723)
ob_cylinder_011.lineart.crease_threshold = 0.0
ob_nurbspath.location = (-0.15, 1.203, 1.469e-05)
ob_nurbspath.lineart.crease_threshold = 0.0
ob_cylinder_002.location = (4.524, 1.284, 1.469e-05)
ob_cylinder_002.rotation_euler = (-0.0, 1.571, 0.0)
ob_cylinder_002.scale = (0.1659, 0.1659, 4.644)
ob_cylinder_002.lineart.crease_threshold = 0.0
_m = ob_cylinder_002.modifiers.new('Subsurf', 'SUBSURF')
_m.uv_smooth = 'PRESERVE_CORNERS'
_m.subdivision_type = 'SIMPLE'
_m.levels = 7
_m.render_levels = 7
_m.show_only_control_edges = False
_m = ob_cylinder_002.modifiers.new('Curve', 'CURVE')
_m.object = ob_nurbspath
ob_plane.location = (0.0, 0.0, 0.0)
ob_plane.scale = (2.501, 2.501, 2.501)
ob_plane.lineart.crease_threshold = 0.0
ob_cylinder_005.location = (-1.237, 0.6918, -0.4657)
ob_cylinder_005.scale = (0.5366, 0.5366, 0.5366)
ob_cylinder_005.lineart.crease_threshold = 0.0
ob_cylinder_004.location = (1.07, 1.385, -0.1494)
ob_cylinder_004.scale = (0.3686, 0.3686, 0.3686)
ob_cylinder_004.lineart.crease_threshold = 0.0
ob_cylinder_003.location = (0.07685, -1.206, -0.498)
ob_cylinder_003.scale = (0.723, 0.723, 0.723)
ob_cylinder_003.lineart.crease_threshold = 0.0
ob_plane_001.location = (0.0, 0.0, 0.0)
ob_plane_001.scale = (2.501, 2.501, 2.501)
ob_plane_001.lineart.crease_threshold = 0.0
ob_lamp.location = (4.076, 1.005, 5.904)
ob_lamp.lock_rotations_4d = False
ob_lamp.empty_display_type = 'ARROWS'
ob_lamp.color = (0.0, 0.0, 0.0, 0.0)
ob_lamp.lineart.crease_threshold = 0.0
ob_camera.location = (-0.1121, 0.07486, 5.205)
ob_camera.scale = (1.0, 1.0, 1.0)
ob_camera.lock_rotations_4d = False
ob_camera.empty_display_type = 'ARROWS'
ob_camera.color = (0.0, 0.0, 0.0, 0.0)
ob_camera.display_type = 'WIRE'
ob_camera.lineart.crease_threshold = 0.0
ob_cube_001.location = (0.01495, 0.1189, 0.6229)
ob_cube_001.rotation_euler = (0.0, -0.0, 2.356)
ob_cube_001.scale = (2.1, 0.1327, 0.1327)
ob_cube_001.lineart.crease_threshold = 0.0
ob_cube.location = (0.01495, 0.1189, 0.6229)
ob_cube.rotation_euler = (0.0, -0.0, 0.7854)
ob_cube.scale = (1.998, 0.135, 0.135)
ob_cube.lineart.crease_threshold = 0.0
ob_cylinder_006.location = (-0.06221, 0.02399, -0.498)
ob_cylinder_006.scale = (1.004, 1.004, 1.004)
ob_cylinder_006.lineart.crease_threshold = 0.0
ob_plane_002.location = (0.0, 0.0, 0.0)
ob_plane_002.scale = (2.501, 2.501, 2.501)
ob_plane_002.lineart.crease_threshold = 0.0
ob_cube_003.location = (-0.07303, 1.398, 1.469e-05)
ob_cube_003.scale = (1.561, -0.2327, 1.0)
ob_cube_003.lineart.crease_threshold = 0.0
_m = ob_cube_003.modifiers.new('Subsurf', 'SUBSURF')
_m.uv_smooth = 'PRESERVE_CORNERS'
_m.quality = 2
_m.levels = 3
_m.show_only_control_edges = False
ob_cube_002.location = (-0.07303, -0.4245, 1.469e-05)
ob_cube_002.scale = (1.0, 1.312, 1.0)
ob_cube_002.lineart.crease_threshold = 0.0
_m = ob_cube_002.modifiers.new('Boolean', 'BOOLEAN')
_m.object = ob_cylinder_008
_m.solver = 'FAST'
_m = ob_cube_002.modifiers.new('Boolean.001', 'BOOLEAN')
_m.object = ob_cylinder_007
_m.solver = 'FAST'
_m = ob_cube_002.modifiers.new('Solidify', 'SOLIDIFY')
_m.thickness = 0.1
_m.nonmanifold_thickness_mode = 'FIXED'
_m.nonmanifold_merge_threshold = 0.0003
ob_cylinder_007.parent = ob_cube_002
ob_cylinder_007.matrix_parent_inverse = Matrix(((1.0, 0.0, 0.0, 0.07303), (0.0, 0.762, 0.0, -0.008692), (0.0, 0.0, 1.0, -1.469e-05), (0.0, 0.0, 0.0, 1.0)))
ob_cylinder_007.location = (-0.07303, 0.1776, 1.0)
ob_cylinder_007.rotation_euler = (-1.571, 1.571, 0.0)
ob_cylinder_007.scale = (0.1262, 0.1262, 0.8909)
ob_cylinder_007.hide_viewport = True
ob_cylinder_007.hide_select = True
ob_cylinder_007.hide_render = True
ob_cylinder_007.lineart.crease_threshold = 0.0
ob_cylinder_008.parent = ob_cube_002
ob_cylinder_008.matrix_parent_inverse = Matrix(((1.0, 0.0, 0.0, 0.07303), (0.0, 0.762, 0.0, -0.008692), (0.0, 0.0, 1.0, -1.469e-05), (0.0, 0.0, 0.0, 1.0)))
ob_cylinder_008.location = (-0.6767, 0.1381, 1.0)
ob_cylinder_008.rotation_euler = (-1.692, 1.571, 0.0)
ob_cylinder_008.scale = (0.1262, 0.1262, 0.8909)
ob_cylinder_008.hide_viewport = True
ob_cylinder_008.hide_select = True
ob_cylinder_008.hide_render = True
ob_cylinder_008.lineart.crease_threshold = 0.0
_m = ob_cylinder_008.modifiers.new('Mirror', 'MIRROR')
_m.use_axis = (False, True, False)
_m.mirror_object = ob_cylinder_007
ob_cylinder_009.parent = ob_cube_002
ob_cylinder_009.matrix_parent_inverse = Matrix(((1.0, 0.0, 0.0, 0.07303), (0.0, 0.762, 0.0, -0.008692), (0.0, 0.0, 1.0, -1.469e-05), (0.0, 0.0, 0.0, 1.0)))
ob_cylinder_009.location = (-0.07303, 0.1776, 0.9168)
ob_cylinder_009.rotation_euler = (-1.571, 1.571, 0.0)
ob_cylinder_009.scale = (0.03335, 0.1262, 0.8909)
ob_cylinder_009.lineart.crease_threshold = 0.0
ob_cylinder_010.parent = ob_cylinder_009
ob_cylinder_010.matrix_parent_inverse = Matrix(((2.264e-06, 0.0, -29.98, 27.49), (-7.922, -3.463e-07, -6.557e-07, -0.5785), (-4.906e-08, 1.122, -1.49e-08, -0.1993), (0.0, 0.0, 0.0, 1.0)))
ob_cylinder_010.location = (-0.6767, 0.1381, 0.9168)
ob_cylinder_010.rotation_euler = (-1.692, 1.571, 0.0)
ob_cylinder_010.scale = (0.01952, 0.1262, 0.8909)
ob_cylinder_010.lineart.crease_threshold = 0.0
_m = ob_cylinder_010.modifiers.new('Mirror', 'MIRROR')
_m.use_axis = (False, True, False)
_m.mirror_object = ob_cylinder_009
ob_plane_003.location = (0.0, 0.0, 0.0)
ob_plane_003.scale = (2.501, 2.501, 2.501)
ob_plane_003.lineart.crease_threshold = 0.0
ob_cube_005.location = (0.239, 0.463, -0.2322)
ob_cube_005.scale = (0.4015, 0.4015, 0.4015)
ob_cube_005.lineart.crease_threshold = 0.0
ob_cube_004.location = (-0.4105, -0.1494, 1.469e-05)
ob_cube_004.rotation_euler = (0.0, -0.0, 0.7854)
ob_cube_004.scale = (0.757, 0.1361, 0.1361)
ob_cube_004.lineart.crease_threshold = 0.0
ob_plane_004.location = (0.0, 0.0, 0.0)
ob_plane_004.scale = (2.501, 2.501, 2.501)
ob_plane_004.lineart.crease_threshold = 0.0
ob_cylinder_001.location = (-1.438, -1.206, -0.498)
ob_cylinder_001.scale = (0.723, 0.723, 0.723)
ob_cylinder_001.lineart.crease_threshold = 0.0
ob_cylinder.location = (1.07, 1.385, -0.498)
ob_cylinder.scale = (0.723, 0.723, 0.723)
ob_cylinder.lineart.crease_threshold = 0.0

# ---- collection membership
col_collection_1.objects.link(ob_cylinder_012)
col_collection_1.objects.link(ob_cylinder_011)
col_collection_1.objects.link(ob_nurbspath)
col_collection_1.objects.link(ob_cylinder_002)
col_collection_1.objects.link(ob_plane)
col_collection_2.objects.link(ob_cylinder_005)
col_collection_2.objects.link(ob_cylinder_004)
col_collection_2.objects.link(ob_cylinder_003)
col_collection_2.objects.link(ob_plane_001)
col_collection_2.objects.link(ob_lamp)
col_collection_2.objects.link(ob_camera)
col_collection_3.objects.link(ob_cube_001)
col_collection_3.objects.link(ob_cube)
col_collection_3.objects.link(ob_cylinder_006)
col_collection_3.objects.link(ob_plane_002)
col_collection_4.objects.link(ob_cube_003)
col_collection_4.objects.link(ob_cube_002)
col_collection_4.objects.link(ob_cylinder_007)
col_collection_4.objects.link(ob_cylinder_008)
col_collection_4.objects.link(ob_cylinder_009)
col_collection_4.objects.link(ob_cylinder_010)
col_collection_4.objects.link(ob_plane_003)
col_collection_5.objects.link(ob_cube_005)
col_collection_5.objects.link(ob_cube_004)
col_collection_5.objects.link(ob_plane_004)
col_collection_5.objects.link(ob_cylinder_001)
col_collection_5.objects.link(ob_cylinder)

# ---- scene / render settings (as saved in the file)
scene.camera = ob_camera
scene.frame_start = 1; scene.frame_end = 250; scene.frame_set(1)
scene.render.engine = 'BLENDER_EEVEE_NEXT'
scene.render.resolution_x = 512
scene.render.resolution_y = 512
scene.render.dither_intensity = 0.0
scene.cycles.use_denoising = False
scene.cycles.samples = 128
scene.cycles.sampling_pattern = 'TABULATED_SOBOL'
scene.cycles.use_adaptive_sampling = False
scene.cycles.use_light_tree = False
scene.cycles.blur_glossy = 0.0
scene.cycles.sample_clamp_indirect = 0.0
scene.view_settings.view_transform = 'Standard'
bpy.context.view_layer.update()
